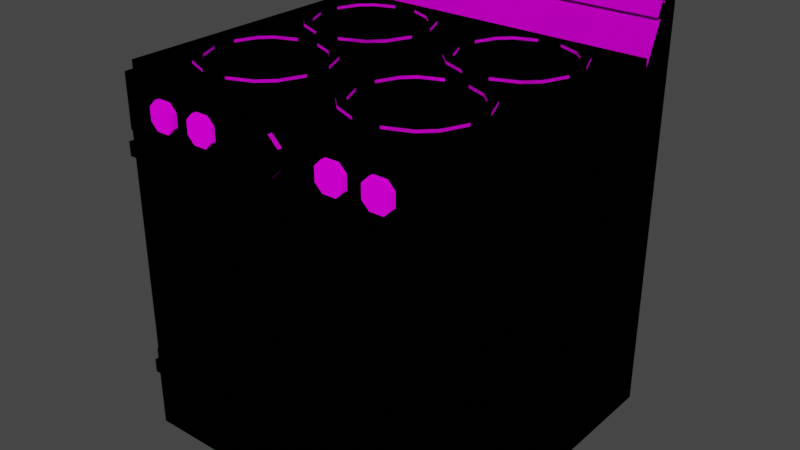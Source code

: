 # Source: Stove.blend  (saved by Blender 2.93.20; exported with 4.5.12 LTS)
import bpy
from mathutils import Matrix  # noqa: F401  (used for matrix-valued properties, if any)

bpy.ops.wm.read_factory_settings(use_empty=True)
scene = bpy.context.scene
scene.name = 'Scene'

# ---- collections
col_collection = bpy.data.collections.new('Collection'); scene.collection.children.link(col_collection)

# ---- images (referenced by path relative to the original .blend; pixels are not part of the script)
import os
ASSET_DIR = os.environ.get("B2B_ASSET_DIR", "")  # directory of the original .blend (textures are referenced by path, not embedded)
HERE = os.path.dirname(os.path.abspath(__file__))  # packed textures are extracted next to this script under _unpacked/

def load_image(name, relpath, width, height, colorspace="sRGB"):
    """Load a texture the original file referenced (path relative to the .blend, or extracted next to this script)."""
    p = next((c for c in (os.path.join(HERE, relpath), os.path.join(ASSET_DIR, relpath)) if relpath and os.path.exists(c)), "")
    if p:
        img = bpy.data.images.load(p, check_existing=True)
        img.name = name
    else:  # same state as the original file: an image datablock whose file is absent (Cycles renders it pink)
        img = bpy.data.images.new(name, width, height)
        img.source = "FILE"
        img.filepath = "//" + (relpath or name)
    img.colorspace_settings.name = colorspace
    return img
img_stove_albedo_png = load_image('Stove_Albedo.png', 'Stove_Albedo.png', 1024, 1024, 'sRGB')

# ---- materials (node trees are filled in below, after node groups)
mat_material_003 = bpy.data.materials.new('Material.003')

# ---- material node trees
mat_material_003.use_nodes = True; mat_material_003.node_tree.nodes.clear()
_N = mat_material_003.node_tree.nodes; _L = mat_material_003.node_tree.links
n0 = _N.new('ShaderNodeOutputMaterial'); n0.name = 'Material Output'; n0.location = (300, 300)
n1 = _N.new('ShaderNodeBsdfDiffuse'); n1.name = 'Diffuse BSDF'; n1.location = (10, 300)
n1.inputs[1].default_value = 0.5
n2 = _N.new('ShaderNodeTexImage'); n2.name = 'Image Texture'; n2.location = (-280, 280)
n2.image = img_stove_albedo_png
_L.new(n1.outputs[0], n0.inputs[0])
_L.new(n2.outputs[0], n1.inputs[0])
n0.is_active_output = True

# ---- world
world_world = bpy.data.worlds.new('World'); scene.world = world_world
world_world.use_nodes = True; world_world.node_tree.nodes.clear()
_N = world_world.node_tree.nodes; _L = world_world.node_tree.links
n0 = _N.new('ShaderNodeOutputWorld'); n0.name = 'World Output'; n0.location = (300, 300)
n1 = _N.new('ShaderNodeBackground'); n1.name = 'Background'; n1.location = (10, 300)
n1.inputs[0].default_value = (0.05088, 0.05088, 0.05088, 1.0)
_L.new(n1.outputs[0], n0.inputs[0])
n0.is_active_output = True
world_world.color = (0.05088, 0.05088, 0.05088)
world_world.use_sun_shadow = False
world_world.sun_shadow_jitter_overblur = 0.0

# ---- meshes
me_cube_005 = bpy.data.meshes.new('Cube.005')
me_cube_005.from_pydata([(0.2733, -0.3908, 0.406), (0.2556, -0.3908, 0.4233), (0.2556, -0.3908, 0.455), (0.2733, -0.3908, 0.4724), (0.3235, -0.3908, 0.4233), (0.3058, -0.3908, 0.406), (0.3058, -0.3908, 0.4724), (0.3235, -0.3908, 0.455), (0.2556, -0.4085, 0.4233), (0.2733, -0.4085, 0.406), (0.2733, -0.4085, 0.4724), (0.2556, -0.4085, 0.455), (0.3058, -0.4085, 0.406), (0.3235, -0.4085, 0.4233), (0.3235, -0.4085, 0.455), (0.3058, -0.4085, 0.4724), (0.163, -0.3908, 0.406), (0.1453, -0.3908, 0.4233), (0.1453, -0.3908, 0.455), (0.163, -0.3908, 0.4724), (0.2132, -0.3908, 0.4233), (0.1955, -0.3908, 0.406), (0.1955, -0.3908, 0.4724), (0.2132, -0.3908, 0.455), (0.1453, -0.4085, 0.4233), (0.163, -0.4085, 0.406), (0.163, -0.4085, 0.4724), (0.1453, -0.4085, 0.455), (0.1955, -0.4085, 0.406), (0.2132, -0.4085, 0.4233), (0.2132, -0.4085, 0.455), (0.1955, -0.4085, 0.4724), (0.4087, -0.3771, 0.3797), (0.4087, -0.3771, -0.3643), (-0.3913, -0.3771, 0.3797), (-0.3913, -0.3771, -0.3643), (0.4087, 0.3915, 0.3797), (0.4087, 0.3915, -0.3643), (-0.3913, 0.3915, 0.3797), (-0.3913, 0.3915, -0.3643), (0.4087, -0.3771, -0.1588), (-0.3913, 0.3915, -0.1588), (-0.3913, -0.3771, -0.1588), (0.4087, 0.3915, -0.1588), (0.4087, -0.3771, 0.507), (-0.3913, -0.3771, 0.507), (0.4087, 0.3915, 0.507), (-0.3913, 0.3915, 0.507), (0.4087, -0.3978, -0.1588), (0.4087, -0.3978, -0.3643), (-0.3913, -0.3978, -0.1588), (-0.3913, -0.3978, -0.3643), (0.4087, -0.3978, 0.3797), (-0.3913, -0.3978, 0.3797), (0.4087, -0.3978, 0.507), (-0.3913, -0.3978, 0.507), (0.4087, 0.2955, -0.3643), (-0.3913, 0.2955, 0.3797), (-0.3913, 0.2955, -0.3643), (0.4087, 0.2955, 0.3797), (0.4087, 0.2955, -0.1588), (-0.3913, 0.2955, -0.1588), (-0.3913, 0.2955, 0.507), (0.4087, 0.2955, 0.507), (0.4087, 0.3915, 0.6333), (-0.3913, 0.3915, 0.6333), (-0.3913, 0.3482, 0.6333), (0.4087, 0.3482, 0.6333), (0.4087, -0.3771, 0.507), (-0.3913, -0.3771, 0.507), (0.4087, 0.2954, 0.507), (-0.3913, 0.2954, 0.507), (0.4087, -0.3771, 0.5266), (-0.3913, -0.3771, 0.5266), (0.4087, 0.2954, 0.5266), (-0.3913, 0.2954, 0.5266), (0.4087, -0.3771, 0.3797), (-0.3913, -0.3771, 0.3797), (0.4087, -0.3771, -0.1588), (-0.3913, -0.3771, -0.1588), (0.3544, -0.3949, 0.2857), (-0.337, -0.3949, 0.2857), (0.3544, -0.3949, -0.1058), (-0.337, -0.3949, -0.1058), (0.4087, -0.3949, 0.3797), (-0.3913, -0.3949, 0.3797), (0.4087, -0.3949, -0.1588), (-0.3913, -0.3949, -0.1588), (0.3544, -0.2945, 0.2857), (-0.337, -0.2945, 0.2857), (0.3544, -0.2945, -0.1058), (-0.337, -0.2945, -0.1058), (-0.3913, -0.3927, 0.3564), (-0.3913, -0.3927, 0.3233), (0.4087, -0.3927, 0.3564), (0.4087, -0.3927, 0.3233), (-0.3913, -0.4068, 0.3564), (-0.3913, -0.4068, 0.3233), (0.4087, -0.4068, 0.3564), (0.4087, -0.4068, 0.3233), (-0.3913, 0.3485, 0.6304), (-0.3913, 0.3364, 0.5996), (0.4087, 0.3485, 0.6304), (0.4087, 0.3364, 0.5996), (-0.3913, 0.3354, 0.6357), (-0.3913, 0.3232, 0.6049), (0.4087, 0.3354, 0.6357), (0.4087, 0.3232, 0.6049), (-0.3913, -0.3927, -0.1853), (-0.3913, -0.3927, -0.2184), (0.4087, -0.3927, -0.1853), (0.4087, -0.3927, -0.2184), (-0.3913, -0.4068, -0.1853), (-0.3913, -0.4068, -0.2184), (0.4087, -0.4068, -0.1853), (0.4087, -0.4068, -0.2184), (-0.3334, -0.1653, 0.5164), (-0.3095, -0.1093, 0.5164), (-0.2784, -0.0791, 0.5164), (-0.2207, -0.05588, 0.5164), (-0.2166, -0.07552, 0.533), (-0.267, -0.09575, 0.533), (-0.2923, -0.1204, 0.533), (-0.3132, -0.1692, 0.533), (-0.1558, -0.05588, 0.5164), (-0.09799, -0.0791, 0.5164), (-0.06691, -0.1093, 0.5164), (-0.04298, -0.1653, 0.5164), (-0.06322, -0.1692, 0.533), (-0.08406, -0.1204, 0.533), (-0.1094, -0.09575, 0.533), (-0.1598, -0.07552, 0.533), (-0.2207, -0.3377, 0.5164), (-0.2784, -0.3145, 0.5164), (-0.3095, -0.2844, 0.5164), (-0.3334, -0.2283, 0.5164), (-0.3132, -0.2244, 0.533), (-0.2923, -0.2732, 0.533), (-0.267, -0.2979, 0.533), (-0.2166, -0.3181, 0.533), (-0.04298, -0.2283, 0.5164), (-0.06691, -0.2844, 0.5164), (-0.09799, -0.3145, 0.5164), (-0.1558, -0.3377, 0.5164), (-0.1598, -0.3181, 0.533), (-0.1094, -0.2979, 0.533), (-0.08406, -0.2732, 0.533), (-0.06322, -0.2244, 0.533), (-0.3334, -0.1653, 0.533), (-0.3095, -0.1093, 0.533), (-0.2784, -0.0791, 0.533), (-0.2207, -0.05588, 0.533), (-0.06691, -0.1093, 0.533), (-0.04298, -0.1653, 0.533), (-0.1558, -0.05588, 0.533), (-0.09799, -0.0791, 0.533), (-0.09799, -0.3145, 0.533), (-0.1558, -0.3377, 0.533), (-0.04298, -0.2283, 0.533), (-0.06691, -0.2844, 0.533), (-0.3095, -0.2844, 0.533), (-0.3334, -0.2283, 0.533), (-0.2207, -0.3377, 0.533), (-0.2784, -0.3145, 0.533), (-0.3132, -0.1692, 0.5251), (-0.2923, -0.1204, 0.5251), (-0.267, -0.09575, 0.5251), (-0.2166, -0.07552, 0.5251), (-0.08406, -0.1204, 0.5251), (-0.06322, -0.1692, 0.5251), (-0.1598, -0.07552, 0.5251), (-0.1094, -0.09575, 0.5251), (-0.1094, -0.2979, 0.5251), (-0.1598, -0.3181, 0.5251), (-0.06322, -0.2244, 0.5251), (-0.08406, -0.2732, 0.5251), (-0.2923, -0.2732, 0.5251), (-0.3132, -0.2244, 0.5251), (-0.2166, -0.3181, 0.5251), (-0.267, -0.2979, 0.5251), (-0.3334, 0.09265, 0.5164), (-0.3095, 0.03659, 0.5164), (-0.2784, 0.00644, 0.5164), (-0.2207, -0.01678, 0.5164), (-0.2166, 0.002855, 0.533), (-0.267, 0.02308, 0.533), (-0.2923, 0.04771, 0.533), (-0.3132, 0.09655, 0.533), (-0.1558, -0.01678, 0.5164), (-0.09799, 0.00644, 0.5164), (-0.06691, 0.03659, 0.5164), (-0.04298, 0.09265, 0.5164), (-0.06322, 0.09655, 0.533), (-0.08406, 0.04771, 0.533), (-0.1094, 0.02308, 0.533), (-0.1598, 0.002855, 0.533), (-0.2207, 0.2651, 0.5164), (-0.2784, 0.2418, 0.5164), (-0.3095, 0.2117, 0.5164), (-0.3334, 0.1556, 0.5164), (-0.3132, 0.1517, 0.533), (-0.2923, 0.2006, 0.533), (-0.267, 0.2252, 0.533), (-0.2166, 0.2454, 0.533), (-0.04298, 0.1556, 0.5164), (-0.06691, 0.2117, 0.5164), (-0.09799, 0.2418, 0.5164), (-0.1558, 0.2651, 0.5164), (-0.1598, 0.2454, 0.533), (-0.1094, 0.2252, 0.533), (-0.08406, 0.2006, 0.533), (-0.06322, 0.1517, 0.533), (-0.3334, 0.09265, 0.533), (-0.3095, 0.03659, 0.533), (-0.2784, 0.00644, 0.533), (-0.2207, -0.01678, 0.533), (-0.06691, 0.03659, 0.533), (-0.04298, 0.09265, 0.533), (-0.1558, -0.01678, 0.533), (-0.09799, 0.00644, 0.533), (-0.09799, 0.2418, 0.533), (-0.1558, 0.2651, 0.533), (-0.04298, 0.1556, 0.533), (-0.06691, 0.2117, 0.533), (-0.3095, 0.2117, 0.533), (-0.3334, 0.1556, 0.533), (-0.2207, 0.2651, 0.533), (-0.2784, 0.2418, 0.533), (-0.3132, 0.09655, 0.5251), (-0.2923, 0.04771, 0.5251), (-0.267, 0.02308, 0.5251), (-0.2166, 0.002855, 0.5251), (-0.08406, 0.04771, 0.5251), (-0.06322, 0.09655, 0.5251), (-0.1598, 0.002855, 0.5251), (-0.1094, 0.02308, 0.5251), (-0.1094, 0.2252, 0.5251), (-0.1598, 0.2454, 0.5251), (-0.06322, 0.1517, 0.5251), (-0.08406, 0.2006, 0.5251), (-0.2923, 0.2006, 0.5251), (-0.3132, 0.1517, 0.5251), (-0.2166, 0.2454, 0.5251), (-0.267, 0.2252, 0.5251), (0.3508, -0.1653, 0.5164), (0.3269, -0.1093, 0.5164), (0.2958, -0.0791, 0.5164), (0.238, -0.05588, 0.5164), (0.234, -0.07552, 0.533), (0.2843, -0.09575, 0.533), (0.3097, -0.1204, 0.533), (0.3306, -0.1692, 0.533), (0.1731, -0.05588, 0.5164), (0.1154, -0.0791, 0.5164), (0.08428, -0.1093, 0.5164), (0.06035, -0.1653, 0.5164), (0.08058, -0.1692, 0.533), (0.1014, -0.1204, 0.533), (0.1268, -0.09575, 0.533), (0.1771, -0.07552, 0.533), (0.238, -0.3377, 0.5164), (0.2958, -0.3145, 0.5164), (0.3269, -0.2844, 0.5164), (0.3508, -0.2283, 0.5164), (0.3306, -0.2244, 0.533), (0.3097, -0.2732, 0.533), (0.2843, -0.2979, 0.533), (0.234, -0.3181, 0.533), (0.06035, -0.2283, 0.5164), (0.08428, -0.2844, 0.5164), (0.1154, -0.3145, 0.5164), (0.1731, -0.3377, 0.5164), (0.1771, -0.3181, 0.533), (0.1268, -0.2979, 0.533), (0.1014, -0.2732, 0.533), (0.08058, -0.2244, 0.533), (0.3508, -0.1653, 0.533), (0.3269, -0.1093, 0.533), (0.2958, -0.0791, 0.533), (0.238, -0.05588, 0.533), (0.08428, -0.1093, 0.533), (0.06035, -0.1653, 0.533), (0.1731, -0.05588, 0.533), (0.1154, -0.0791, 0.533), (0.1154, -0.3145, 0.533), (0.1731, -0.3377, 0.533), (0.06035, -0.2283, 0.533), (0.08428, -0.2844, 0.533), (0.3269, -0.2844, 0.533), (0.3508, -0.2283, 0.533), (0.238, -0.3377, 0.533), (0.2958, -0.3145, 0.533), (0.3306, -0.1692, 0.5251), (0.3097, -0.1204, 0.5251), (0.2843, -0.09575, 0.5251), (0.234, -0.07552, 0.5251), (0.1014, -0.1204, 0.5251), (0.08058, -0.1692, 0.5251), (0.1771, -0.07552, 0.5251), (0.1268, -0.09575, 0.5251), (0.1268, -0.2979, 0.5251), (0.1771, -0.3181, 0.5251), (0.08058, -0.2244, 0.5251), (0.1014, -0.2732, 0.5251), (0.3097, -0.2732, 0.5251), (0.3306, -0.2244, 0.5251), (0.234, -0.3181, 0.5251), (0.2843, -0.2979, 0.5251), (0.3508, 0.09265, 0.5164), (0.3269, 0.03659, 0.5164), (0.2958, 0.00644, 0.5164), (0.238, -0.01678, 0.5164), (0.234, 0.002855, 0.533), (0.2843, 0.02308, 0.533), (0.3097, 0.04771, 0.533), (0.3306, 0.09655, 0.533), (0.1731, -0.01678, 0.5164), (0.1154, 0.00644, 0.5164), (0.08428, 0.03659, 0.5164), (0.06035, 0.09265, 0.5164), (0.08058, 0.09655, 0.533), (0.1014, 0.04771, 0.533), (0.1268, 0.02308, 0.533), (0.1771, 0.002855, 0.533), (0.238, 0.2651, 0.5164), (0.2958, 0.2418, 0.5164), (0.3269, 0.2117, 0.5164), (0.3508, 0.1556, 0.5164), (0.3306, 0.1517, 0.533), (0.3097, 0.2006, 0.533), (0.2843, 0.2252, 0.533), (0.234, 0.2454, 0.533), (0.06035, 0.1556, 0.5164), (0.08428, 0.2117, 0.5164), (0.1154, 0.2418, 0.5164), (0.1731, 0.2651, 0.5164), (0.1771, 0.2454, 0.533), (0.1268, 0.2252, 0.533), (0.1014, 0.2006, 0.533), (0.08058, 0.1517, 0.533), (0.3508, 0.09265, 0.533), (0.3269, 0.03659, 0.533), (0.2958, 0.00644, 0.533), (0.238, -0.01678, 0.533), (0.08428, 0.03659, 0.533), (0.06035, 0.09265, 0.533), (0.1731, -0.01678, 0.533), (0.1154, 0.00644, 0.533), (0.1154, 0.2418, 0.533), (0.1731, 0.2651, 0.533), (0.06035, 0.1556, 0.533), (0.08428, 0.2117, 0.533), (0.3269, 0.2117, 0.533), (0.3508, 0.1556, 0.533), (0.238, 0.2651, 0.533), (0.2958, 0.2418, 0.533), (0.3306, 0.09655, 0.5251), (0.3097, 0.04771, 0.5251), (0.2843, 0.02308, 0.5251), (0.234, 0.002855, 0.5251), (0.1014, 0.04771, 0.5251), (0.08058, 0.09655, 0.5251), (0.1771, 0.002855, 0.5251), (0.1268, 0.02308, 0.5251), (0.1268, 0.2252, 0.5251), (0.1771, 0.2454, 0.5251), (0.08058, 0.1517, 0.5251), (0.1014, 0.2006, 0.5251), (0.3097, 0.2006, 0.5251), (0.3306, 0.1517, 0.5251), (0.234, 0.2454, 0.5251), (0.2843, 0.2252, 0.5251), (-0.01329, -0.3843, 0.3942), (-0.03734, -0.3843, 0.4177), (-0.03734, -0.3843, 0.4606), (-0.01329, -0.3843, 0.4842), (0.0547, -0.3843, 0.4177), (0.03065, -0.3843, 0.3942), (0.03065, -0.3843, 0.4842), (0.0547, -0.3843, 0.4606), (-0.03734, -0.4083, 0.4177), (-0.01329, -0.4083, 0.3942), (-0.01329, -0.4083, 0.4842), (-0.03734, -0.4083, 0.4606), (0.03065, -0.4083, 0.3942), (0.0547, -0.4083, 0.4177), (0.0547, -0.4083, 0.4606), (0.03065, -0.4083, 0.4842), (-0.256, -0.3908, 0.406), (-0.2382, -0.3908, 0.4233), (-0.2382, -0.3908, 0.455), (-0.256, -0.3908, 0.4724), (-0.3061, -0.3908, 0.4233), (-0.2884, -0.3908, 0.406), (-0.2884, -0.3908, 0.4724), (-0.3061, -0.3908, 0.455), (-0.2382, -0.4085, 0.4233), (-0.256, -0.4085, 0.406), (-0.256, -0.4085, 0.4724), (-0.2382, -0.4085, 0.455), (-0.2884, -0.4085, 0.406), (-0.3061, -0.4085, 0.4233), (-0.3061, -0.4085, 0.455), (-0.2884, -0.4085, 0.4724), (-0.1457, -0.3908, 0.406), (-0.1279, -0.3908, 0.4233), (-0.1279, -0.3908, 0.455), (-0.1457, -0.3908, 0.4724), (-0.1958, -0.3908, 0.4233), (-0.1781, -0.3908, 0.406), (-0.1781, -0.3908, 0.4724), (-0.1958, -0.3908, 0.455), (-0.1279, -0.4085, 0.4233), (-0.1457, -0.4085, 0.406), (-0.1457, -0.4085, 0.4724), (-0.1279, -0.4085, 0.455), (-0.1781, -0.4085, 0.406), (-0.1958, -0.4085, 0.4233), (-0.1958, -0.4085, 0.455), (-0.1781, -0.4085, 0.4724), (-0.3913, -0.3771, 0.3797), (-0.3913, -0.3771, -0.3643), (0.4087, -0.3771, 0.3797), (0.4087, -0.3771, -0.3643), (-0.3913, 0.3915, 0.3797), (-0.3913, 0.3915, -0.3643), (0.4087, 0.3915, 0.3797), (0.4087, 0.3915, -0.3643), (-0.3913, -0.3771, -0.1588), (0.4087, 0.3915, -0.1588), (0.4087, -0.3771, -0.1588), (-0.3913, 0.3915, -0.1588), (-0.3913, -0.3771, 0.507), (0.4087, -0.3771, 0.507), (-0.3913, 0.3915, 0.507), (0.4087, 0.3915, 0.507), (-0.3913, -0.3978, -0.1588), (-0.3913, -0.3978, -0.3643), (0.4087, -0.3978, -0.1588), (0.4087, -0.3978, -0.3643), (-0.3913, -0.3978, 0.3797), (0.4087, -0.3978, 0.3797), (-0.3913, -0.3978, 0.507), (0.4087, -0.3978, 0.507), (-0.3913, 0.2955, -0.3643), (0.4087, 0.2955, 0.3797), (0.4087, 0.2955, -0.3643), (-0.3913, 0.2955, 0.3797), (-0.3913, 0.2955, -0.1588), (0.4087, 0.2955, -0.1588), (0.4087, 0.2955, 0.507), (-0.3913, 0.2955, 0.507), (-0.3913, 0.3915, 0.6333), (0.4087, 0.3915, 0.6333), (0.4087, 0.3482, 0.6333), (-0.3913, 0.3482, 0.6333), (-0.3913, -0.3771, 0.507), (0.4087, -0.3771, 0.507), (-0.3913, 0.2954, 0.507), (0.4087, 0.2954, 0.507), (-0.3913, -0.3771, 0.5266), (0.4087, -0.3771, 0.5266), (-0.3913, 0.2954, 0.5266), (0.4087, 0.2954, 0.5266), (-0.3913, -0.3771, 0.3797), (0.4087, -0.3771, 0.3797), (-0.3913, -0.3771, -0.1588), (0.4087, -0.3771, -0.1588), (-0.337, -0.3949, 0.2857), (0.3544, -0.3949, 0.2857), (-0.337, -0.3949, -0.1058), (0.3544, -0.3949, -0.1058), (-0.3913, -0.3949, 0.3797), (0.4087, -0.3949, 0.3797), (-0.3913, -0.3949, -0.1588), (0.4087, -0.3949, -0.1588), (-0.337, -0.2945, 0.2857), (0.3544, -0.2945, 0.2857), (-0.337, -0.2945, -0.1058), (0.3544, -0.2945, -0.1058), (0.4087, -0.3927, 0.3564), (0.4087, -0.3927, 0.3233), (-0.3913, -0.3927, 0.3564), (-0.3913, -0.3927, 0.3233), (0.4087, -0.4068, 0.3564), (0.4087, -0.4068, 0.3233), (-0.3913, -0.4068, 0.3564), (-0.3913, -0.4068, 0.3233), (0.4087, 0.3485, 0.6304), (0.4087, 0.3364, 0.5996), (-0.3913, 0.3485, 0.6304), (-0.3913, 0.3364, 0.5996), (0.4087, 0.3354, 0.6357), (0.4087, 0.3232, 0.6049), (-0.3913, 0.3354, 0.6357), (-0.3913, 0.3232, 0.6049), (0.4087, -0.3927, -0.1853), (0.4087, -0.3927, -0.2184), (-0.3913, -0.3927, -0.1853), (-0.3913, -0.3927, -0.2184), (0.4087, -0.4068, -0.1853), (0.4087, -0.4068, -0.2184), (-0.3913, -0.4068, -0.1853), (-0.3913, -0.4068, -0.2184), (0.3508, -0.1653, 0.5164), (0.3269, -0.1093, 0.5164), (0.2958, -0.0791, 0.5164), (0.238, -0.05588, 0.5164), (0.234, -0.07552, 0.533), (0.2843, -0.09575, 0.533), (0.3097, -0.1204, 0.533), (0.3306, -0.1692, 0.533), (0.1731, -0.05588, 0.5164), (0.1154, -0.0791, 0.5164), (0.08428, -0.1093, 0.5164), (0.06035, -0.1653, 0.5164), (0.08058, -0.1692, 0.533), (0.1014, -0.1204, 0.533), (0.1268, -0.09575, 0.533), (0.1771, -0.07552, 0.533), (0.238, -0.3377, 0.5164), (0.2958, -0.3145, 0.5164), (0.3269, -0.2844, 0.5164), (0.3508, -0.2283, 0.5164), (0.3306, -0.2244, 0.533), (0.3097, -0.2732, 0.533), (0.2843, -0.2979, 0.533), (0.234, -0.3181, 0.533), (0.06035, -0.2283, 0.5164), (0.08428, -0.2844, 0.5164), (0.1154, -0.3145, 0.5164), (0.1731, -0.3377, 0.5164), (0.1771, -0.3181, 0.533), (0.1268, -0.2979, 0.533), (0.1014, -0.2732, 0.533), (0.08058, -0.2244, 0.533), (0.3508, -0.1653, 0.533), (0.3269, -0.1093, 0.533), (0.2958, -0.0791, 0.533), (0.238, -0.05588, 0.533), (0.08428, -0.1093, 0.533), (0.06035, -0.1653, 0.533), (0.1731, -0.05588, 0.533), (0.1154, -0.0791, 0.533), (0.1154, -0.3145, 0.533), (0.1731, -0.3377, 0.533), (0.06035, -0.2283, 0.533), (0.08428, -0.2844, 0.533), (0.3269, -0.2844, 0.533), (0.3508, -0.2283, 0.533), (0.238, -0.3377, 0.533), (0.2958, -0.3145, 0.533), (0.3306, -0.1692, 0.5251), (0.3097, -0.1204, 0.5251), (0.2843, -0.09575, 0.5251), (0.234, -0.07552, 0.5251), (0.1014, -0.1204, 0.5251), (0.08058, -0.1692, 0.5251), (0.1771, -0.07552, 0.5251), (0.1268, -0.09575, 0.5251), (0.1268, -0.2979, 0.5251), (0.1771, -0.3181, 0.5251), (0.08058, -0.2244, 0.5251), (0.1014, -0.2732, 0.5251), (0.3097, -0.2732, 0.5251), (0.3306, -0.2244, 0.5251), (0.234, -0.3181, 0.5251), (0.2843, -0.2979, 0.5251), (0.3508, 0.09265, 0.5164), (0.3269, 0.03659, 0.5164), (0.2958, 0.00644, 0.5164), (0.238, -0.01678, 0.5164), (0.234, 0.002855, 0.533), (0.2843, 0.02308, 0.533), (0.3097, 0.04771, 0.533), (0.3306, 0.09655, 0.533), (0.1731, -0.01678, 0.5164), (0.1154, 0.00644, 0.5164), (0.08428, 0.03659, 0.5164), (0.06035, 0.09265, 0.5164), (0.08058, 0.09655, 0.533), (0.1014, 0.04771, 0.533), (0.1268, 0.02308, 0.533), (0.1771, 0.002855, 0.533), (0.238, 0.2651, 0.5164), (0.2958, 0.2418, 0.5164), (0.3269, 0.2117, 0.5164), (0.3508, 0.1556, 0.5164), (0.3306, 0.1517, 0.533), (0.3097, 0.2006, 0.533), (0.2843, 0.2252, 0.533), (0.234, 0.2454, 0.533), (0.06035, 0.1556, 0.5164), (0.08428, 0.2117, 0.5164), (0.1154, 0.2418, 0.5164), (0.1731, 0.2651, 0.5164), (0.1771, 0.2454, 0.533), (0.1268, 0.2252, 0.533), (0.1014, 0.2006, 0.533), (0.08058, 0.1517, 0.533), (0.3508, 0.09265, 0.533), (0.3269, 0.03659, 0.533), (0.2958, 0.00644, 0.533), (0.238, -0.01678, 0.533), (0.08428, 0.03659, 0.533), (0.06035, 0.09265, 0.533), (0.1731, -0.01678, 0.533), (0.1154, 0.00644, 0.533), (0.1154, 0.2418, 0.533), (0.1731, 0.2651, 0.533), (0.06035, 0.1556, 0.533), (0.08428, 0.2117, 0.533), (0.3269, 0.2117, 0.533), (0.3508, 0.1556, 0.533), (0.238, 0.2651, 0.533), (0.2958, 0.2418, 0.533), (0.3306, 0.09655, 0.5251), (0.3097, 0.04771, 0.5251), (0.2843, 0.02308, 0.5251), (0.234, 0.002855, 0.5251), (0.1014, 0.04771, 0.5251), (0.08058, 0.09655, 0.5251), (0.1771, 0.002855, 0.5251), (0.1268, 0.02308, 0.5251), (0.1268, 0.2252, 0.5251), (0.1771, 0.2454, 0.5251), (0.08058, 0.1517, 0.5251), (0.1014, 0.2006, 0.5251), (0.3097, 0.2006, 0.5251), (0.3306, 0.1517, 0.5251), (0.234, 0.2454, 0.5251), (0.2843, 0.2252, 0.5251), (-0.3334, -0.1653, 0.5164), (-0.3095, -0.1093, 0.5164), (-0.2784, -0.0791, 0.5164), (-0.2207, -0.05588, 0.5164), (-0.2166, -0.07552, 0.533), (-0.267, -0.09575, 0.533), (-0.2923, -0.1204, 0.533), (-0.3132, -0.1692, 0.533), (-0.1558, -0.05588, 0.5164), (-0.09799, -0.0791, 0.5164), (-0.06691, -0.1093, 0.5164), (-0.04298, -0.1653, 0.5164), (-0.06322, -0.1692, 0.533), (-0.08406, -0.1204, 0.533), (-0.1094, -0.09575, 0.533), (-0.1598, -0.07552, 0.533), (-0.2207, -0.3377, 0.5164), (-0.2784, -0.3145, 0.5164), (-0.3095, -0.2844, 0.5164), (-0.3334, -0.2283, 0.5164), (-0.3132, -0.2244, 0.533), (-0.2923, -0.2732, 0.533), (-0.267, -0.2979, 0.533), (-0.2166, -0.3181, 0.533), (-0.04298, -0.2283, 0.5164), (-0.06691, -0.2844, 0.5164), (-0.09799, -0.3145, 0.5164), (-0.1558, -0.3377, 0.5164), (-0.1598, -0.3181, 0.533), (-0.1094, -0.2979, 0.533), (-0.08406, -0.2732, 0.533), (-0.06322, -0.2244, 0.533), (-0.3334, -0.1653, 0.533), (-0.3095, -0.1093, 0.533), (-0.2784, -0.0791, 0.533), (-0.2207, -0.05588, 0.533), (-0.06691, -0.1093, 0.533), (-0.04298, -0.1653, 0.533), (-0.1558, -0.05588, 0.533), (-0.09799, -0.0791, 0.533), (-0.09799, -0.3145, 0.533), (-0.1558, -0.3377, 0.533), (-0.04298, -0.2283, 0.533), (-0.06691, -0.2844, 0.533), (-0.3095, -0.2844, 0.533), (-0.3334, -0.2283, 0.533), (-0.2207, -0.3377, 0.533), (-0.2784, -0.3145, 0.533), (-0.3132, -0.1692, 0.5251), (-0.2923, -0.1204, 0.5251), (-0.267, -0.09575, 0.5251), (-0.2166, -0.07552, 0.5251), (-0.08406, -0.1204, 0.5251), (-0.06322, -0.1692, 0.5251), (-0.1598, -0.07552, 0.5251), (-0.1094, -0.09575, 0.5251), (-0.1094, -0.2979, 0.5251), (-0.1598, -0.3181, 0.5251), (-0.06322, -0.2244, 0.5251), (-0.08406, -0.2732, 0.5251), (-0.2923, -0.2732, 0.5251), (-0.3132, -0.2244, 0.5251), (-0.2166, -0.3181, 0.5251), (-0.267, -0.2979, 0.5251), (-0.3334, 0.09265, 0.5164), (-0.3095, 0.03659, 0.5164), (-0.2784, 0.00644, 0.5164), (-0.2207, -0.01678, 0.5164), (-0.2166, 0.002855, 0.533), (-0.267, 0.02308, 0.533), (-0.2923, 0.04771, 0.533), (-0.3132, 0.09655, 0.533), (-0.1558, -0.01678, 0.5164), (-0.09799, 0.00644, 0.5164), (-0.06691, 0.03659, 0.5164), (-0.04298, 0.09265, 0.5164), (-0.06322, 0.09655, 0.533), (-0.08406, 0.04771, 0.533), (-0.1094, 0.02308, 0.533), (-0.1598, 0.002855, 0.533), (-0.2207, 0.2651, 0.5164), (-0.2784, 0.2418, 0.5164), (-0.3095, 0.2117, 0.5164), (-0.3334, 0.1556, 0.5164), (-0.3132, 0.1517, 0.533), (-0.2923, 0.2006, 0.533), (-0.267, 0.2252, 0.533), (-0.2166, 0.2454, 0.533), (-0.04298, 0.1556, 0.5164), (-0.06691, 0.2117, 0.5164), (-0.09799, 0.2418, 0.5164), (-0.1558, 0.2651, 0.5164), (-0.1598, 0.2454, 0.533), (-0.1094, 0.2252, 0.533), (-0.08406, 0.2006, 0.533), (-0.06322, 0.1517, 0.533), (-0.3334, 0.09265, 0.533), (-0.3095, 0.03659, 0.533), (-0.2784, 0.00644, 0.533), (-0.2207, -0.01678, 0.533), (-0.06691, 0.03659, 0.533), (-0.04298, 0.09265, 0.533), (-0.1558, -0.01678, 0.533), (-0.09799, 0.00644, 0.533), (-0.09799, 0.2418, 0.533), (-0.1558, 0.2651, 0.533), (-0.04298, 0.1556, 0.533), (-0.06691, 0.2117, 0.533), (-0.3095, 0.2117, 0.533), (-0.3334, 0.1556, 0.533), (-0.2207, 0.2651, 0.533), (-0.2784, 0.2418, 0.533), (-0.3132, 0.09655, 0.5251), (-0.2923, 0.04771, 0.5251), (-0.267, 0.02308, 0.5251), (-0.2166, 0.002855, 0.5251), (-0.08406, 0.04771, 0.5251), (-0.06322, 0.09655, 0.5251), (-0.1598, 0.002855, 0.5251), (-0.1094, 0.02308, 0.5251), (-0.1094, 0.2252, 0.5251), (-0.1598, 0.2454, 0.5251), (-0.06322, 0.1517, 0.5251), (-0.08406, 0.2006, 0.5251), (-0.2923, 0.2006, 0.5251), (-0.3132, 0.1517, 0.5251), (-0.2166, 0.2454, 0.5251), (-0.267, 0.2252, 0.5251), (0.03065, -0.3843, 0.3942), (0.0547, -0.3843, 0.4177), (0.0547, -0.3843, 0.4606), (0.03065, -0.3843, 0.4842), (-0.03734, -0.3843, 0.4177), (-0.01329, -0.3843, 0.3942), (-0.01329, -0.3843, 0.4842), (-0.03734, -0.3843, 0.4606), (0.0547, -0.4083, 0.4177), (0.03065, -0.4083, 0.3942), (0.03065, -0.4083, 0.4842), (0.0547, -0.4083, 0.4606), (-0.01329, -0.4083, 0.3942), (-0.03734, -0.4083, 0.4177), (-0.03734, -0.4083, 0.4606), (-0.01329, -0.4083, 0.4842)], [], [(8, 11, 2, 1), (12, 13, 14, 15, 10, 11, 8, 9), (15, 6, 3, 10), (0, 1, 2, 3, 6, 7, 4, 5), (4, 7, 14, 13), (12, 5, 4, 13), (6, 15, 14, 7), (0, 9, 8, 1), (10, 3, 2, 11), (5, 12, 9, 0), (24, 27, 18, 17), (28, 29, 30, 31, 26, 27, 24, 25), (31, 22, 19, 26), (16, 17, 18, 19, 22, 23, 20, 21), (20, 23, 30, 29), (28, 21, 20, 29), (22, 31, 30, 23), (16, 25, 24, 17), (26, 19, 18, 27), (21, 28, 25, 16), (59, 36, 46, 63), (61, 57, 38, 41), (41, 38, 36, 43), (56, 33, 35, 58), (40, 32, 34, 42), (60, 59, 32, 40), (56, 60, 40, 33), (32, 44, 54, 52), (39, 41, 43, 37), (58, 61, 41, 39), (46, 47, 65, 64), (57, 34, 45, 62), (36, 38, 47, 46), (34, 32, 52, 53), (49, 48, 50, 51), (53, 52, 54, 55), (44, 45, 55, 54), (40, 42, 50, 48), (45, 34, 53, 55), (42, 35, 51, 50), (33, 40, 48, 49), (35, 33, 49, 51), (38, 57, 62, 47), (45, 44, 63, 62), (35, 42, 61, 58), (37, 43, 60, 56), (43, 36, 59, 60), (37, 56, 58, 39), (42, 34, 57, 61), (32, 59, 63, 44), (66, 67, 64, 65), (47, 62, 66, 65), (62, 63, 67, 66), (63, 46, 64, 67), (70, 71, 75, 74), (72, 74, 75, 73), (71, 69, 73, 75), (68, 70, 74, 72), (69, 68, 72, 73), (78, 79, 77, 76), (81, 83, 91, 89), (77, 79, 87, 85), (76, 77, 85, 84), (79, 78, 86, 87), (78, 76, 84, 86), (81, 80, 84, 85), (80, 82, 86, 84), (83, 81, 85, 87), (82, 83, 87, 86), (90, 88, 89, 91), (80, 81, 89, 88), (83, 82, 90, 91), (82, 80, 88, 90), (92, 94, 95, 93), (96, 97, 99, 98), (93, 95, 99, 97), (94, 92, 96, 98), (95, 94, 98, 99), (92, 93, 97, 96), (100, 102, 103, 101), (104, 105, 107, 106), (101, 103, 107, 105), (102, 100, 104, 106), (103, 102, 106, 107), (100, 101, 105, 104), (108, 110, 111, 109), (112, 113, 115, 114), (109, 111, 115, 113), (110, 108, 112, 114), (111, 110, 114, 115), (108, 109, 113, 112), (119, 151, 154, 124), (156, 142, 141, 159), (152, 126, 125, 155), (129, 130, 171, 168), (160, 134, 133, 163), (135, 161, 148, 116), (127, 153, 158, 140), (143, 157, 162, 132), (117, 149, 150, 118), (116, 148, 149, 117), (151, 119, 118, 150), (153, 127, 126, 152), (124, 154, 155, 125), (157, 143, 142, 156), (140, 158, 159, 141), (161, 135, 134, 160), (132, 162, 163, 133), (124, 125, 126, 127, 140, 141, 142, 143, 132, 133, 134, 135, 116, 117, 118, 119), (123, 122, 149, 148), (121, 120, 151, 150), (129, 128, 153, 152), (131, 130, 155, 154), (145, 144, 157, 156), (147, 146, 159, 158), (137, 136, 161, 160), (139, 138, 163, 162), (122, 121, 150, 149), (136, 123, 148, 161), (120, 131, 154, 151), (144, 139, 162, 157), (146, 145, 156, 159), (128, 147, 158, 153), (130, 129, 152, 155), (138, 137, 160, 163), (173, 172, 175, 174, 169, 168, 171, 170, 167, 166, 165, 164, 177, 176, 179, 178), (138, 139, 178, 179), (122, 123, 164, 165), (137, 138, 179, 176), (121, 122, 165, 166), (120, 121, 166, 167), (123, 136, 177, 164), (128, 129, 168, 169), (131, 120, 167, 170), (130, 131, 170, 171), (139, 144, 173, 178), (144, 145, 172, 173), (145, 146, 175, 172), (146, 147, 174, 175), (147, 128, 169, 174), (136, 137, 176, 177), (183, 188, 218, 215), (220, 223, 205, 206), (216, 219, 189, 190), (193, 232, 235, 194), (224, 227, 197, 198), (199, 180, 212, 225), (191, 204, 222, 217), (207, 196, 226, 221), (181, 182, 214, 213), (180, 181, 213, 212), (215, 214, 182, 183), (217, 216, 190, 191), (188, 189, 219, 218), (221, 220, 206, 207), (204, 205, 223, 222), (225, 224, 198, 199), (196, 197, 227, 226), (188, 183, 182, 181, 180, 199, 198, 197, 196, 207, 206, 205, 204, 191, 190, 189), (187, 212, 213, 186), (185, 214, 215, 184), (193, 216, 217, 192), (195, 218, 219, 194), (209, 220, 221, 208), (211, 222, 223, 210), (201, 224, 225, 200), (203, 226, 227, 202), (186, 213, 214, 185), (200, 225, 212, 187), (184, 215, 218, 195), (208, 221, 226, 203), (210, 223, 220, 209), (192, 217, 222, 211), (194, 219, 216, 193), (202, 227, 224, 201), (237, 242, 243, 240, 241, 228, 229, 230, 231, 234, 235, 232, 233, 238, 239, 236), (202, 243, 242, 203), (186, 229, 228, 187), (201, 240, 243, 202), (185, 230, 229, 186), (184, 231, 230, 185), (187, 228, 241, 200), (192, 233, 232, 193), (195, 234, 231, 184), (194, 235, 234, 195), (203, 242, 237, 208), (208, 237, 236, 209), (209, 236, 239, 210), (210, 239, 238, 211), (211, 238, 233, 192), (200, 241, 240, 201), (247, 252, 282, 279), (284, 287, 269, 270), (280, 283, 253, 254), (257, 296, 299, 258), (288, 291, 261, 262), (263, 244, 276, 289), (255, 268, 286, 281), (271, 260, 290, 285), (245, 246, 278, 277), (244, 245, 277, 276), (279, 278, 246, 247), (281, 280, 254, 255), (252, 253, 283, 282), (285, 284, 270, 271), (268, 269, 287, 286), (289, 288, 262, 263), (260, 261, 291, 290), (252, 247, 246, 245, 244, 263, 262, 261, 260, 271, 270, 269, 268, 255, 254, 253), (251, 276, 277, 250), (249, 278, 279, 248), (257, 280, 281, 256), (259, 282, 283, 258), (273, 284, 285, 272), (275, 286, 287, 274), (265, 288, 289, 264), (267, 290, 291, 266), (250, 277, 278, 249), (264, 289, 276, 251), (248, 279, 282, 259), (272, 285, 290, 267), (274, 287, 284, 273), (256, 281, 286, 275), (258, 283, 280, 257), (266, 291, 288, 265), (301, 306, 307, 304, 305, 292, 293, 294, 295, 298, 299, 296, 297, 302, 303, 300), (266, 307, 306, 267), (250, 293, 292, 251), (265, 304, 307, 266), (249, 294, 293, 250), (248, 295, 294, 249), (251, 292, 305, 264), (256, 297, 296, 257), (259, 298, 295, 248), (258, 299, 298, 259), (267, 306, 301, 272), (272, 301, 300, 273), (273, 300, 303, 274), (274, 303, 302, 275), (275, 302, 297, 256), (264, 305, 304, 265), (311, 343, 346, 316), (348, 334, 333, 351), (344, 318, 317, 347), (321, 322, 363, 360), (352, 326, 325, 355), (327, 353, 340, 308), (319, 345, 350, 332), (335, 349, 354, 324), (309, 341, 342, 310), (308, 340, 341, 309), (343, 311, 310, 342), (345, 319, 318, 344), (316, 346, 347, 317), (349, 335, 334, 348), (332, 350, 351, 333), (353, 327, 326, 352), (324, 354, 355, 325), (316, 317, 318, 319, 332, 333, 334, 335, 324, 325, 326, 327, 308, 309, 310, 311), (315, 314, 341, 340), (313, 312, 343, 342), (321, 320, 345, 344), (323, 322, 347, 346), (337, 336, 349, 348), (339, 338, 351, 350), (329, 328, 353, 352), (331, 330, 355, 354), (314, 313, 342, 341), (328, 315, 340, 353), (312, 323, 346, 343), (336, 331, 354, 349), (338, 337, 348, 351), (320, 339, 350, 345), (322, 321, 344, 347), (330, 329, 352, 355), (365, 364, 367, 366, 361, 360, 363, 362, 359, 358, 357, 356, 369, 368, 371, 370), (330, 331, 370, 371), (314, 315, 356, 357), (329, 330, 371, 368), (313, 314, 357, 358), (312, 313, 358, 359), (315, 328, 369, 356), (320, 321, 360, 361), (323, 312, 359, 362), (322, 323, 362, 363), (331, 336, 365, 370), (336, 337, 364, 365), (337, 338, 367, 364), (338, 339, 366, 367), (339, 320, 361, 366), (328, 329, 368, 369), (380, 383, 374, 373), (384, 385, 386, 387, 382, 383, 380, 381), (387, 378, 375, 382), (372, 373, 374, 375, 378, 379, 376, 377), (376, 379, 386, 385), (384, 377, 376, 385), (378, 387, 386, 379), (372, 381, 380, 373), (382, 375, 374, 383), (377, 384, 381, 372), (396, 389, 390, 399), (400, 397, 396, 399, 398, 403, 402, 401), (403, 398, 391, 394), (388, 393, 392, 395, 394, 391, 390, 389), (392, 401, 402, 395), (400, 401, 392, 393), (394, 395, 402, 403), (388, 389, 396, 397), (398, 399, 390, 391), (393, 388, 397, 400), (412, 405, 406, 415), (416, 413, 412, 415, 414, 419, 418, 417), (419, 414, 407, 410), (404, 409, 408, 411, 410, 407, 406, 405), (408, 417, 418, 411), (416, 417, 408, 409), (410, 411, 418, 419), (404, 405, 412, 413), (414, 415, 406, 407), (409, 404, 413, 416), (447, 451, 434, 424), (449, 429, 426, 445), (429, 431, 424, 426), (444, 446, 423, 421), (428, 430, 422, 420), (448, 428, 420, 447), (444, 421, 428, 448), (420, 440, 442, 432), (427, 425, 431, 429), (446, 427, 429, 449), (434, 452, 453, 435), (445, 450, 433, 422), (424, 434, 435, 426), (422, 441, 440, 420), (437, 439, 438, 436), (441, 443, 442, 440), (432, 442, 443, 433), (428, 436, 438, 430), (433, 443, 441, 422), (430, 438, 439, 423), (421, 437, 436, 428), (423, 439, 437, 421), (426, 435, 450, 445), (433, 450, 451, 432), (423, 446, 449, 430), (425, 444, 448, 431), (431, 448, 447, 424), (425, 427, 446, 444), (430, 449, 445, 422), (420, 432, 451, 447), (454, 453, 452, 455), (435, 453, 454, 450), (450, 454, 455, 451), (451, 455, 452, 434), (458, 462, 463, 459), (460, 461, 463, 462), (459, 463, 461, 457), (456, 460, 462, 458), (457, 461, 460, 456), (466, 464, 465, 467), (469, 477, 479, 471), (465, 473, 475, 467), (464, 472, 473, 465), (467, 475, 474, 466), (466, 474, 472, 464), (469, 473, 472, 468), (468, 472, 474, 470), (471, 475, 473, 469), (470, 474, 475, 471), (478, 479, 477, 476), (468, 476, 477, 469), (471, 479, 478, 470), (470, 478, 476, 468), (480, 481, 483, 482), (484, 486, 487, 485), (481, 485, 487, 483), (482, 486, 484, 480), (483, 487, 486, 482), (480, 484, 485, 481), (488, 489, 491, 490), (492, 494, 495, 493), (489, 493, 495, 491), (490, 494, 492, 488), (491, 495, 494, 490), (488, 492, 493, 489), (496, 497, 499, 498), (500, 502, 503, 501), (497, 501, 503, 499), (498, 502, 500, 496), (499, 503, 502, 498), (496, 500, 501, 497), (507, 512, 542, 539), (544, 547, 529, 530), (540, 543, 513, 514), (517, 556, 559, 518), (548, 551, 521, 522), (523, 504, 536, 549), (515, 528, 546, 541), (531, 520, 550, 545), (505, 506, 538, 537), (504, 505, 537, 536), (539, 538, 506, 507), (541, 540, 514, 515), (512, 513, 543, 542), (545, 544, 530, 531), (528, 529, 547, 546), (549, 548, 522, 523), (520, 521, 551, 550), (512, 507, 506, 505, 504, 523, 522, 521, 520, 531, 530, 529, 528, 515, 514, 513), (511, 536, 537, 510), (509, 538, 539, 508), (517, 540, 541, 516), (519, 542, 543, 518), (533, 544, 545, 532), (535, 546, 547, 534), (525, 548, 549, 524), (527, 550, 551, 526), (510, 537, 538, 509), (524, 549, 536, 511), (508, 539, 542, 519), (532, 545, 550, 527), (534, 547, 544, 533), (516, 541, 546, 535), (518, 543, 540, 517), (526, 551, 548, 525), (561, 566, 567, 564, 565, 552, 553, 554, 555, 558, 559, 556, 557, 562, 563, 560), (526, 567, 566, 527), (510, 553, 552, 511), (525, 564, 567, 526), (509, 554, 553, 510), (508, 555, 554, 509), (511, 552, 565, 524), (516, 557, 556, 517), (519, 558, 555, 508), (518, 559, 558, 519), (527, 566, 561, 532), (532, 561, 560, 533), (533, 560, 563, 534), (534, 563, 562, 535), (535, 562, 557, 516), (524, 565, 564, 525), (571, 603, 606, 576), (608, 594, 593, 611), (604, 578, 577, 607), (581, 582, 623, 620), (612, 586, 585, 615), (587, 613, 600, 568), (579, 605, 610, 592), (595, 609, 614, 584), (569, 601, 602, 570), (568, 600, 601, 569), (603, 571, 570, 602), (605, 579, 578, 604), (576, 606, 607, 577), (609, 595, 594, 608), (592, 610, 611, 593), (613, 587, 586, 612), (584, 614, 615, 585), (576, 577, 578, 579, 592, 593, 594, 595, 584, 585, 586, 587, 568, 569, 570, 571), (575, 574, 601, 600), (573, 572, 603, 602), (581, 580, 605, 604), (583, 582, 607, 606), (597, 596, 609, 608), (599, 598, 611, 610), (589, 588, 613, 612), (591, 590, 615, 614), (574, 573, 602, 601), (588, 575, 600, 613), (572, 583, 606, 603), (596, 591, 614, 609), (598, 597, 608, 611), (580, 599, 610, 605), (582, 581, 604, 607), (590, 589, 612, 615), (625, 624, 627, 626, 621, 620, 623, 622, 619, 618, 617, 616, 629, 628, 631, 630), (590, 591, 630, 631), (574, 575, 616, 617), (589, 590, 631, 628), (573, 574, 617, 618), (572, 573, 618, 619), (575, 588, 629, 616), (580, 581, 620, 621), (583, 572, 619, 622), (582, 583, 622, 623), (591, 596, 625, 630), (596, 597, 624, 625), (597, 598, 627, 624), (598, 599, 626, 627), (599, 580, 621, 626), (588, 589, 628, 629), (635, 667, 670, 640), (672, 658, 657, 675), (668, 642, 641, 671), (645, 646, 687, 684), (676, 650, 649, 679), (651, 677, 664, 632), (643, 669, 674, 656), (659, 673, 678, 648), (633, 665, 666, 634), (632, 664, 665, 633), (667, 635, 634, 666), (669, 643, 642, 668), (640, 670, 671, 641), (673, 659, 658, 672), (656, 674, 675, 657), (677, 651, 650, 676), (648, 678, 679, 649), (640, 641, 642, 643, 656, 657, 658, 659, 648, 649, 650, 651, 632, 633, 634, 635), (639, 638, 665, 664), (637, 636, 667, 666), (645, 644, 669, 668), (647, 646, 671, 670), (661, 660, 673, 672), (663, 662, 675, 674), (653, 652, 677, 676), (655, 654, 679, 678), (638, 637, 666, 665), (652, 639, 664, 677), (636, 647, 670, 667), (660, 655, 678, 673), (662, 661, 672, 675), (644, 663, 674, 669), (646, 645, 668, 671), (654, 653, 676, 679), (689, 688, 691, 690, 685, 684, 687, 686, 683, 682, 681, 680, 693, 692, 695, 694), (654, 655, 694, 695), (638, 639, 680, 681), (653, 654, 695, 692), (637, 638, 681, 682), (636, 637, 682, 683), (639, 652, 693, 680), (644, 645, 684, 685), (647, 636, 683, 686), (646, 647, 686, 687), (655, 660, 689, 694), (660, 661, 688, 689), (661, 662, 691, 688), (662, 663, 690, 691), (663, 644, 685, 690), (652, 653, 692, 693), (699, 704, 734, 731), (736, 739, 721, 722), (732, 735, 705, 706), (709, 748, 751, 710), (740, 743, 713, 714), (715, 696, 728, 741), (707, 720, 738, 733), (723, 712, 742, 737), (697, 698, 730, 729), (696, 697, 729, 728), (731, 730, 698, 699), (733, 732, 706, 707), (704, 705, 735, 734), (737, 736, 722, 723), (720, 721, 739, 738), (741, 740, 714, 715), (712, 713, 743, 742), (704, 699, 698, 697, 696, 715, 714, 713, 712, 723, 722, 721, 720, 707, 706, 705), (703, 728, 729, 702), (701, 730, 731, 700), (709, 732, 733, 708), (711, 734, 735, 710), (725, 736, 737, 724), (727, 738, 739, 726), (717, 740, 741, 716), (719, 742, 743, 718), (702, 729, 730, 701), (716, 741, 728, 703), (700, 731, 734, 711), (724, 737, 742, 719), (726, 739, 736, 725), (708, 733, 738, 727), (710, 735, 732, 709), (718, 743, 740, 717), (753, 758, 759, 756, 757, 744, 745, 746, 747, 750, 751, 748, 749, 754, 755, 752), (718, 759, 758, 719), (702, 745, 744, 703), (717, 756, 759, 718), (701, 746, 745, 702), (700, 747, 746, 701), (703, 744, 757, 716), (708, 749, 748, 709), (711, 750, 747, 700), (710, 751, 750, 711), (719, 758, 753, 724), (724, 753, 752, 725), (725, 752, 755, 726), (726, 755, 754, 727), (727, 754, 749, 708), (716, 757, 756, 717), (768, 761, 762, 771), (772, 769, 768, 771, 770, 775, 774, 773), (775, 770, 763, 766), (760, 765, 764, 767, 766, 763, 762, 761), (764, 773, 774, 767), (772, 773, 764, 765), (766, 767, 774, 775), (760, 761, 768, 769), (770, 771, 762, 763), (765, 760, 769, 772)])
_uv = me_cube_005.uv_layers.new(name='UVMap')
_uv.uv.foreach_set('vector', [0.08237, 0.9618, 0.08237, 0.9681, 0.07882, 0.9681, 0.07882, 0.9618, 0.8608, 0.3069, 0.8642, 0.3035, 0.8705, 0.3035, 0.874, 0.3069, 0.874, 0.3133, 0.8705, 0.3167, 0.8642, 0.3167, 0.8608, 0.3133, 0.6944, 0.1562, 0.698, 0.1562, 0.698, 0.1625, 0.6944, 0.1625, 0.8199, 0.4929, 0.8234, 0.4894, 0.8297, 0.4894, 0.8332, 0.4929, 0.8332, 0.4992, 0.8297, 0.5027, 0.8234, 0.5027, 0.8199, 0.4992, 0.02864, 0.9618, 0.02864, 0.9681, 0.02509, 0.9681, 0.02509, 0.9618, 0.02509, 0.9583, 0.02864, 0.9583, 0.02864, 0.9618, 0.02509, 0.9618, 0.02864, 0.9716, 0.02509, 0.9716, 0.02509, 0.9681, 0.02864, 0.9681, 0.07882, 0.9583, 0.08237, 0.9583, 0.08237, 0.9618, 0.07882, 0.9618, 0.08237, 0.9716, 0.07882, 0.9716, 0.07882, 0.9681, 0.08237, 0.9681, 0.7338, 0.1625, 0.7302, 0.1625, 0.7302, 0.1562, 0.7338, 0.1562, 0.01073, 0.9618, 0.01073, 0.9681, 0.007183, 0.9681, 0.007183, 0.9618, 0.1774, 0.9404, 0.1808, 0.937, 0.1871, 0.937, 0.1906, 0.9404, 0.1906, 0.9467, 0.1871, 0.9502, 0.1808, 0.9502, 0.1774, 0.9467, 0.6723, 0.4966, 0.6759, 0.4966, 0.6759, 0.5029, 0.6723, 0.5029, 0.8085, 0.1525, 0.812, 0.1491, 0.8183, 0.1491, 0.8218, 0.1525, 0.8218, 0.1588, 0.8183, 0.1623, 0.812, 0.1623, 0.8085, 0.1588, 0.5955, 0.9604, 0.5955, 0.9667, 0.592, 0.9667, 0.592, 0.9604, 0.592, 0.9569, 0.5955, 0.9569, 0.5955, 0.9604, 0.592, 0.9604, 0.5955, 0.9701, 0.592, 0.9701, 0.592, 0.9667, 0.5955, 0.9667, 0.007183, 0.9583, 0.01073, 0.9583, 0.01073, 0.9618, 0.007183, 0.9618, 0.01073, 0.9716, 0.007183, 0.9716, 0.007183, 0.9681, 0.01073, 0.9681, 0.7117, 0.5029, 0.7081, 0.5029, 0.7081, 0.4966, 0.7117, 0.4966, 0.3192, 0.1554, 0.3384, 0.1554, 0.3384, 0.1807, 0.3192, 0.1807, 0.02645, 0.2612, 0.02645, 0.3684, 0.007184, 0.3684, 0.007184, 0.2612, 0.5086, 0.04811, 0.5086, 0.1554, 0.3528, 0.1554, 0.3528, 0.04811, 0.163, 0.4526, 0.163, 0.5876, 0.007184, 0.5876, 0.007184, 0.4526, 0.1144, 0.7619, 0.007184, 0.7619, 0.007184, 0.6061, 0.1144, 0.6061, 0.3192, 0.04811, 0.3192, 0.1554, 0.1841, 0.1554, 0.1841, 0.04811, 0.3192, 0.007184, 0.3192, 0.04811, 0.1841, 0.04811, 0.1841, 0.007184, 0.1841, 0.1554, 0.1841, 0.1807, 0.18, 0.1807, 0.18, 0.1554, 0.5086, 0.007184, 0.5086, 0.04811, 0.3528, 0.04811, 0.3528, 0.007184, 0.02645, 0.2203, 0.02645, 0.2612, 0.007184, 0.2612, 0.007184, 0.2203, 0.3528, 0.1807, 0.5086, 0.1807, 0.5086, 0.2059, 0.3528, 0.2059, 0.02645, 0.3684, 0.1615, 0.3684, 0.1615, 0.3938, 0.02645, 0.3938, 0.3528, 0.1554, 0.5086, 0.1554, 0.5086, 0.1807, 0.3528, 0.1807, 0.4988, 0.7763, 0.4988, 0.9321, 0.4946, 0.9321, 0.4946, 0.7763, 0.8072, 0.6736, 0.7662, 0.6736, 0.7662, 0.5178, 0.8072, 0.5178, 0.1541, 0.6061, 0.1541, 0.7619, 0.1288, 0.7619, 0.1288, 0.6061, 0.1815, 0.4333, 0.1815, 0.5891, 0.1774, 0.5891, 0.1774, 0.4333, 0.9307, 0.6879, 0.9307, 0.8438, 0.9265, 0.8438, 0.9265, 0.6879, 0.1615, 0.3938, 0.1615, 0.3684, 0.1656, 0.3684, 0.1656, 0.3938, 0.1615, 0.2612, 0.1615, 0.2203, 0.1656, 0.2203, 0.1656, 0.2612, 0.1841, 0.007184, 0.1841, 0.04811, 0.18, 0.04811, 0.18, 0.007184, 0.007184, 0.5876, 0.163, 0.5876, 0.163, 0.5917, 0.007184, 0.5917, 0.007184, 0.3684, 0.02645, 0.3684, 0.02645, 0.3938, 0.007184, 0.3938, 0.1815, 0.5891, 0.1815, 0.4333, 0.3165, 0.4333, 0.3165, 0.5891, 0.1615, 0.2203, 0.1615, 0.2612, 0.02645, 0.2612, 0.02645, 0.2203, 0.3384, 0.007184, 0.3384, 0.04811, 0.3192, 0.04811, 0.3192, 0.007184, 0.3384, 0.04811, 0.3384, 0.1554, 0.3192, 0.1554, 0.3192, 0.04811, 0.163, 0.4333, 0.163, 0.4526, 0.007184, 0.4526, 0.007184, 0.4333, 0.1615, 0.2612, 0.1615, 0.3684, 0.02645, 0.3684, 0.02645, 0.2612, 0.1841, 0.1554, 0.3192, 0.1554, 0.3192, 0.1807, 0.1841, 0.1807, 0.8846, 0.6736, 0.8846, 0.5178, 0.8933, 0.5178, 0.8933, 0.6736, 0.007184, 0.3938, 0.02645, 0.3938, 0.01588, 0.4189, 0.007184, 0.4189, 0.4998, 0.6061, 0.4998, 0.7619, 0.4744, 0.7619, 0.4744, 0.6061, 0.3192, 0.1807, 0.3384, 0.1807, 0.3384, 0.2059, 0.3297, 0.2059, 0.9363, 0.3476, 0.9363, 0.5034, 0.9323, 0.5034, 0.9323, 0.3476, 0.523, 0.1774, 0.658, 0.1774, 0.658, 0.3332, 0.523, 0.3332, 0.2705, 0.8446, 0.2705, 0.9796, 0.2666, 0.9796, 0.2666, 0.8446, 0.2888, 0.8446, 0.2888, 0.9796, 0.2849, 0.9796, 0.2849, 0.8446, 0.9459, 0.007184, 0.9459, 0.163, 0.942, 0.163, 0.942, 0.007184, 0.6302, 0.5178, 0.6302, 0.6736, 0.523, 0.6736, 0.523, 0.5178, 0.592, 0.915, 0.592, 0.837, 0.6121, 0.837, 0.6121, 0.915, 0.4069, 0.9545, 0.4069, 0.8472, 0.4105, 0.8472, 0.4105, 0.9545, 0.9486, 0.6879, 0.9486, 0.8438, 0.945, 0.8438, 0.945, 0.6879, 0.9548, 0.1774, 0.9548, 0.3332, 0.9513, 0.3332, 0.9513, 0.1774, 0.3746, 0.8472, 0.3746, 0.9545, 0.3711, 0.9545, 0.3711, 0.8472, 0.3715, 0.6166, 0.3715, 0.7513, 0.3528, 0.7619, 0.3528, 0.6061, 0.3715, 0.7513, 0.4495, 0.7513, 0.46, 0.7619, 0.3528, 0.7619, 0.4495, 0.6166, 0.3715, 0.6166, 0.3528, 0.6061, 0.46, 0.6061, 0.4495, 0.7513, 0.4495, 0.6166, 0.46, 0.6061, 0.46, 0.7619, 0.7503, 0.4822, 0.6723, 0.4822, 0.6723, 0.3476, 0.7503, 0.3476, 0.5575, 0.8226, 0.5575, 0.6879, 0.5776, 0.6879, 0.5776, 0.8226, 0.8141, 0.1774, 0.8141, 0.3121, 0.7939, 0.3121, 0.7939, 0.1774, 0.232, 0.8446, 0.232, 0.9226, 0.2119, 0.9226, 0.2119, 0.8446, 0.8702, 0.6439, 0.8702, 0.7997, 0.8636, 0.7997, 0.8636, 0.6439, 0.9121, 0.8438, 0.9055, 0.8438, 0.9055, 0.6879, 0.9121, 0.6879, 0.9816, 0.6736, 0.9816, 0.5178, 0.9845, 0.5178, 0.9845, 0.6736, 0.9603, 0.163, 0.9603, 0.007184, 0.9631, 0.007184, 0.9631, 0.163, 0.4277, 0.9688, 0.4277, 0.9754, 0.4249, 0.9754, 0.4249, 0.9688, 0.9195, 0.9813, 0.9195, 0.9747, 0.9223, 0.9747, 0.9223, 0.9813, 0.9186, 0.1774, 0.9186, 0.3332, 0.9125, 0.3332, 0.9125, 0.1774, 0.918, 0.5034, 0.9118, 0.5034, 0.9118, 0.3476, 0.918, 0.3476, 0.9858, 0.5034, 0.9858, 0.3476, 0.9884, 0.3476, 0.9884, 0.5034, 0.558, 0.9928, 0.558, 0.837, 0.5606, 0.837, 0.5606, 0.9928, 0.7482, 0.1628, 0.7482, 0.1562, 0.751, 0.1562, 0.751, 0.1628, 0.4103, 0.9688, 0.4103, 0.9754, 0.4074, 0.9754, 0.4074, 0.9688, 0.3375, 0.4333, 0.3375, 0.5891, 0.3309, 0.5891, 0.3309, 0.4333, 0.9091, 0.163, 0.9025, 0.163, 0.9025, 0.007184, 0.9091, 0.007184, 0.9692, 0.3332, 0.9692, 0.1774, 0.972, 0.1774, 0.972, 0.3332, 0.963, 0.8438, 0.963, 0.6879, 0.9658, 0.6879, 0.9658, 0.8438, 0.3931, 0.9688, 0.3931, 0.9754, 0.3902, 0.9754, 0.3902, 0.9688, 0.9023, 0.9813, 0.9023, 0.9747, 0.9051, 0.9747, 0.9051, 0.9813, 0.0427, 0.9201, 0.04601, 0.9201, 0.04601, 0.9327, 0.0427, 0.9327, 0.9023, 0.8581, 0.9056, 0.8581, 0.9056, 0.8642, 0.9023, 0.8642, 0.9023, 0.8993, 0.9056, 0.8993, 0.9056, 0.9054, 0.9023, 0.9054, 0.1312, 0.9138, 0.1312, 0.9088, 0.1327, 0.9088, 0.1327, 0.9138, 0.4605, 0.8884, 0.4638, 0.8884, 0.4638, 0.8945, 0.4605, 0.8945, 0.4638, 0.8771, 0.4605, 0.8771, 0.4605, 0.8645, 0.4638, 0.8645, 0.9056, 0.8881, 0.9023, 0.8881, 0.9023, 0.8754, 0.9056, 0.8754, 0.941, 0.9315, 0.9377, 0.9315, 0.9377, 0.9189, 0.941, 0.9189, 0.4638, 0.8533, 0.4605, 0.8533, 0.4605, 0.8472, 0.4638, 0.8472, 0.4638, 0.8645, 0.4605, 0.8645, 0.4605, 0.8533, 0.4638, 0.8533, 0.04601, 0.9201, 0.0427, 0.9201, 0.04265, 0.9088, 0.04596, 0.9088, 0.9023, 0.8881, 0.9056, 0.8881, 0.9056, 0.8993, 0.9023, 0.8993, 0.0427, 0.9327, 0.04601, 0.9327, 0.04596, 0.944, 0.04265, 0.944, 0.9377, 0.9315, 0.941, 0.9315, 0.941, 0.9428, 0.9376, 0.9428, 0.9056, 0.8754, 0.9023, 0.8754, 0.9023, 0.8642, 0.9056, 0.8642, 0.4605, 0.8771, 0.4638, 0.8771, 0.4638, 0.8884, 0.4605, 0.8884, 0.941, 0.9189, 0.9377, 0.9189, 0.9376, 0.9077, 0.941, 0.9077, 0.4237, 0.7982, 0.4284, 0.787, 0.4344, 0.7809, 0.4457, 0.7763, 0.4583, 0.7763, 0.4696, 0.7809, 0.4756, 0.787, 0.4803, 0.7982, 0.4803, 0.8109, 0.4756, 0.8221, 0.4696, 0.8282, 0.4583, 0.8328, 0.4457, 0.8328, 0.4344, 0.8282, 0.4284, 0.8221, 0.4237, 0.8109, 0.7202, 0.7628, 0.7104, 0.7669, 0.7082, 0.7635, 0.7194, 0.7589, 0.7054, 0.7718, 0.7014, 0.7816, 0.6974, 0.7809, 0.7021, 0.7696, 0.7104, 0.8075, 0.7202, 0.8115, 0.7194, 0.8155, 0.7082, 0.8108, 0.7014, 0.7927, 0.7054, 0.8025, 0.7021, 0.8047, 0.6974, 0.7935, 0.746, 0.8025, 0.7501, 0.7927, 0.754, 0.7935, 0.7494, 0.8047, 0.7313, 0.8115, 0.7411, 0.8075, 0.7433, 0.8108, 0.7321, 0.8155, 0.7411, 0.7669, 0.7313, 0.7628, 0.7321, 0.7589, 0.7433, 0.7635, 0.7501, 0.7816, 0.746, 0.7718, 0.7494, 0.7696, 0.754, 0.7809, 0.7104, 0.7669, 0.7054, 0.7718, 0.7021, 0.7696, 0.7082, 0.7635, 0.7313, 0.7628, 0.7202, 0.7628, 0.7194, 0.7589, 0.7321, 0.7589, 0.7014, 0.7816, 0.7014, 0.7927, 0.6974, 0.7935, 0.6974, 0.7809, 0.7501, 0.7927, 0.7501, 0.7816, 0.754, 0.7809, 0.754, 0.7935, 0.7411, 0.8075, 0.746, 0.8025, 0.7494, 0.8047, 0.7433, 0.8108, 0.7202, 0.8115, 0.7313, 0.8115, 0.7321, 0.8155, 0.7194, 0.8155, 0.7054, 0.8025, 0.7104, 0.8075, 0.7082, 0.8108, 0.7021, 0.8047, 0.746, 0.7718, 0.7411, 0.7669, 0.7433, 0.7635, 0.7494, 0.7696, 0.8702, 0.5476, 0.8662, 0.5574, 0.8612, 0.5624, 0.8514, 0.5664, 0.8403, 0.5664, 0.8305, 0.5624, 0.8256, 0.5574, 0.8215, 0.5476, 0.8215, 0.5366, 0.8256, 0.5268, 0.8305, 0.5218, 0.8403, 0.5178, 0.8514, 0.5178, 0.8612, 0.5218, 0.8662, 0.5268, 0.8702, 0.5366, 0.8457, 0.9731, 0.8458, 0.9633, 0.8474, 0.9633, 0.8473, 0.9731, 0.9554, 0.9487, 0.9554, 0.9389, 0.957, 0.9389, 0.957, 0.9487, 0.9554, 0.918, 0.9554, 0.9131, 0.957, 0.9131, 0.957, 0.918, 0.9554, 0.9536, 0.9554, 0.9487, 0.957, 0.9487, 0.957, 0.9536, 0.973, 0.9241, 0.9729, 0.9339, 0.9714, 0.9339, 0.9714, 0.9241, 0.9554, 0.9389, 0.9554, 0.9278, 0.957, 0.9278, 0.957, 0.9389, 0.1312, 0.9236, 0.1312, 0.9138, 0.1327, 0.9138, 0.1327, 0.9236, 0.973, 0.913, 0.973, 0.9241, 0.9714, 0.9241, 0.9714, 0.913, 0.9729, 0.9032, 0.973, 0.913, 0.9714, 0.913, 0.9714, 0.9032, 0.8458, 0.9633, 0.8458, 0.9522, 0.8474, 0.9522, 0.8474, 0.9633, 0.8458, 0.9522, 0.8457, 0.9424, 0.8473, 0.9424, 0.8474, 0.9522, 0.1312, 0.9494, 0.1312, 0.9445, 0.1327, 0.9445, 0.1327, 0.9494, 0.1312, 0.9445, 0.1312, 0.9347, 0.1327, 0.9347, 0.1327, 0.9445, 0.1312, 0.9347, 0.1312, 0.9236, 0.1327, 0.9236, 0.1327, 0.9347, 0.9554, 0.9278, 0.9554, 0.918, 0.957, 0.918, 0.957, 0.9278, 0.8332, 0.9041, 0.8332, 0.9168, 0.8298, 0.9168, 0.8298, 0.9041, 0.04255, 0.8945, 0.04255, 0.8884, 0.04586, 0.8884, 0.04586, 0.8945, 0.04255, 0.8533, 0.04255, 0.8472, 0.04586, 0.8472, 0.04586, 0.8533, 0.8846, 0.9554, 0.8862, 0.9554, 0.8862, 0.9603, 0.8846, 0.9603, 0.6265, 0.8989, 0.6265, 0.8929, 0.6298, 0.8929, 0.6298, 0.8989, 0.6298, 0.9102, 0.6298, 0.9228, 0.6265, 0.9228, 0.6265, 0.9102, 0.04586, 0.8645, 0.04586, 0.8772, 0.04255, 0.8772, 0.04255, 0.8645, 0.06043, 0.9327, 0.06043, 0.9201, 0.06375, 0.9201, 0.06375, 0.9327, 0.6298, 0.9341, 0.6298, 0.9401, 0.6265, 0.9401, 0.6265, 0.9341, 0.6298, 0.9228, 0.6298, 0.9341, 0.6265, 0.9341, 0.6265, 0.9228, 0.8298, 0.9041, 0.8298, 0.8929, 0.8331, 0.8929, 0.8332, 0.9041, 0.04255, 0.8645, 0.04255, 0.8533, 0.04586, 0.8533, 0.04586, 0.8645, 0.8332, 0.9168, 0.8331, 0.928, 0.8298, 0.928, 0.8298, 0.9168, 0.06375, 0.9327, 0.0637, 0.944, 0.06038, 0.944, 0.06043, 0.9327, 0.04586, 0.8772, 0.04586, 0.8884, 0.04255, 0.8884, 0.04255, 0.8772, 0.6265, 0.9102, 0.6265, 0.8989, 0.6298, 0.8989, 0.6298, 0.9102, 0.06043, 0.9201, 0.06038, 0.9088, 0.0637, 0.9088, 0.06375, 0.9201, 0.8765, 0.4405, 0.8765, 0.4531, 0.8718, 0.4644, 0.8658, 0.4704, 0.8545, 0.4751, 0.8419, 0.4751, 0.8306, 0.4704, 0.8246, 0.4644, 0.8199, 0.4531, 0.8199, 0.4405, 0.8246, 0.4292, 0.8306, 0.4232, 0.8419, 0.4185, 0.8545, 0.4185, 0.8658, 0.4232, 0.8718, 0.4292, 0.8022, 0.7628, 0.803, 0.7589, 0.8142, 0.7635, 0.812, 0.7669, 0.817, 0.7718, 0.8203, 0.7696, 0.825, 0.7809, 0.821, 0.7816, 0.812, 0.8075, 0.8142, 0.8108, 0.803, 0.8155, 0.8022, 0.8115, 0.821, 0.7927, 0.825, 0.7935, 0.8203, 0.8047, 0.817, 0.8025, 0.7764, 0.8025, 0.773, 0.8047, 0.7684, 0.7935, 0.7723, 0.7927, 0.7911, 0.8115, 0.7904, 0.8155, 0.7791, 0.8108, 0.7813, 0.8075, 0.7813, 0.7669, 0.7791, 0.7635, 0.7904, 0.7589, 0.7911, 0.7628, 0.7723, 0.7816, 0.7684, 0.7809, 0.773, 0.7696, 0.7764, 0.7718, 0.812, 0.7669, 0.8142, 0.7635, 0.8203, 0.7696, 0.817, 0.7718, 0.7911, 0.7628, 0.7904, 0.7589, 0.803, 0.7589, 0.8022, 0.7628, 0.821, 0.7816, 0.825, 0.7809, 0.825, 0.7935, 0.821, 0.7927, 0.7723, 0.7927, 0.7684, 0.7935, 0.7684, 0.7809, 0.7723, 0.7816, 0.7813, 0.8075, 0.7791, 0.8108, 0.773, 0.8047, 0.7764, 0.8025, 0.8022, 0.8115, 0.803, 0.8155, 0.7904, 0.8155, 0.7911, 0.8115, 0.817, 0.8025, 0.8203, 0.8047, 0.8142, 0.8108, 0.812, 0.8075, 0.7764, 0.7718, 0.773, 0.7696, 0.7791, 0.7635, 0.7813, 0.7669, 0.6265, 0.8597, 0.6265, 0.8486, 0.6306, 0.8388, 0.6355, 0.8339, 0.6453, 0.8298, 0.6564, 0.8298, 0.6662, 0.8339, 0.6711, 0.8388, 0.6752, 0.8486, 0.6752, 0.8597, 0.6711, 0.8695, 0.6662, 0.8745, 0.6564, 0.8785, 0.6453, 0.8785, 0.6355, 0.8745, 0.6306, 0.8695, 0.7617, 0.9559, 0.7601, 0.9559, 0.7602, 0.9461, 0.7618, 0.9461, 0.6955, 0.9301, 0.6971, 0.9301, 0.6971, 0.9399, 0.6955, 0.9399, 0.6955, 0.9608, 0.6971, 0.9608, 0.6971, 0.9658, 0.6955, 0.9658, 0.6955, 0.9252, 0.6971, 0.9252, 0.6971, 0.9301, 0.6955, 0.9301, 0.8618, 0.9633, 0.8634, 0.9633, 0.8633, 0.9731, 0.8617, 0.9731, 0.6955, 0.9399, 0.6971, 0.9399, 0.6971, 0.951, 0.6955, 0.951, 0.8846, 0.9456, 0.8862, 0.9456, 0.8862, 0.9554, 0.8846, 0.9554, 0.8618, 0.9522, 0.8634, 0.9522, 0.8634, 0.9633, 0.8618, 0.9633, 0.8617, 0.9424, 0.8633, 0.9424, 0.8634, 0.9522, 0.8618, 0.9522, 0.7618, 0.9461, 0.7602, 0.9461, 0.7602, 0.935, 0.7618, 0.935, 0.7618, 0.935, 0.7602, 0.935, 0.7601, 0.9252, 0.7617, 0.9252, 0.8846, 0.9198, 0.8862, 0.9198, 0.8862, 0.9247, 0.8846, 0.9247, 0.8846, 0.9247, 0.8862, 0.9247, 0.8862, 0.9345, 0.8846, 0.9345, 0.8846, 0.9345, 0.8862, 0.9345, 0.8862, 0.9456, 0.8846, 0.9456, 0.6955, 0.951, 0.6971, 0.951, 0.6971, 0.9608, 0.6955, 0.9608, 0.09589, 0.9327, 0.09589, 0.9201, 0.09921, 0.9201, 0.09921, 0.9327, 0.007184, 0.8945, 0.007184, 0.8884, 0.0105, 0.8884, 0.0105, 0.8945, 0.007184, 0.8533, 0.007184, 0.8472, 0.0105, 0.8472, 0.0105, 0.8533, 0.9554, 0.8938, 0.957, 0.8938, 0.957, 0.8987, 0.9554, 0.8987, 0.09579, 0.8533, 0.09579, 0.8472, 0.09911, 0.8472, 0.09911, 0.8533, 0.09911, 0.8645, 0.09911, 0.8772, 0.09579, 0.8772, 0.09579, 0.8645, 0.0105, 0.8645, 0.0105, 0.8772, 0.007184, 0.8772, 0.007184, 0.8645, 0.8687, 0.9041, 0.8687, 0.9168, 0.8654, 0.9168, 0.8654, 0.9041, 0.09911, 0.8884, 0.09911, 0.8945, 0.09579, 0.8945, 0.09579, 0.8884, 0.09911, 0.8772, 0.09911, 0.8884, 0.09579, 0.8884, 0.09579, 0.8772, 0.09921, 0.9327, 0.09916, 0.944, 0.09584, 0.944, 0.09589, 0.9327, 0.007184, 0.8645, 0.007184, 0.8533, 0.0105, 0.8533, 0.0105, 0.8645, 0.09589, 0.9201, 0.09584, 0.9088, 0.09916, 0.9088, 0.09921, 0.9201, 0.8654, 0.9041, 0.8653, 0.8929, 0.8686, 0.8929, 0.8687, 0.9041, 0.0105, 0.8772, 0.0105, 0.8884, 0.007184, 0.8884, 0.007184, 0.8772, 0.09579, 0.8645, 0.09579, 0.8533, 0.09911, 0.8533, 0.09911, 0.8645, 0.8687, 0.9168, 0.8686, 0.928, 0.8653, 0.928, 0.8654, 0.9168, 0.8085, 0.04179, 0.8085, 0.02915, 0.8132, 0.0179, 0.8193, 0.01184, 0.8305, 0.007183, 0.8431, 0.007183, 0.8544, 0.01184, 0.8604, 0.0179, 0.8651, 0.02915, 0.8651, 0.04179, 0.8604, 0.05304, 0.8544, 0.0591, 0.8431, 0.06376, 0.8305, 0.06376, 0.8193, 0.0591, 0.8132, 0.05304, 0.6493, 0.8115, 0.6485, 0.8155, 0.6372, 0.8108, 0.6395, 0.8075, 0.6345, 0.8025, 0.6312, 0.8047, 0.6265, 0.7935, 0.6304, 0.7927, 0.6395, 0.7669, 0.6372, 0.7635, 0.6485, 0.7589, 0.6493, 0.7628, 0.6304, 0.7816, 0.6265, 0.7809, 0.6312, 0.7696, 0.6345, 0.7718, 0.6751, 0.7718, 0.6784, 0.7696, 0.6831, 0.7809, 0.6791, 0.7816, 0.6603, 0.7628, 0.6611, 0.7589, 0.6724, 0.7635, 0.6701, 0.7669, 0.6701, 0.8075, 0.6724, 0.8108, 0.6611, 0.8155, 0.6603, 0.8115, 0.6791, 0.7927, 0.6831, 0.7935, 0.6784, 0.8047, 0.6751, 0.8025, 0.6395, 0.8075, 0.6372, 0.8108, 0.6312, 0.8047, 0.6345, 0.8025, 0.6603, 0.8115, 0.6611, 0.8155, 0.6485, 0.8155, 0.6493, 0.8115, 0.6304, 0.7927, 0.6265, 0.7935, 0.6265, 0.7809, 0.6304, 0.7816, 0.6791, 0.7816, 0.6831, 0.7809, 0.6831, 0.7935, 0.6791, 0.7927, 0.6701, 0.7669, 0.6724, 0.7635, 0.6784, 0.7696, 0.6751, 0.7718, 0.6493, 0.7628, 0.6485, 0.7589, 0.6611, 0.7589, 0.6603, 0.7628, 0.6345, 0.7718, 0.6312, 0.7696, 0.6372, 0.7635, 0.6395, 0.7669, 0.6751, 0.8025, 0.6784, 0.8047, 0.6724, 0.8108, 0.6701, 0.8075, 0.8771, 0.1962, 0.8771, 0.2073, 0.8731, 0.2171, 0.8681, 0.222, 0.8583, 0.2261, 0.8473, 0.2261, 0.8375, 0.222, 0.8325, 0.2171, 0.8285, 0.2073, 0.8285, 0.1962, 0.8325, 0.1864, 0.8375, 0.1814, 0.8473, 0.1774, 0.8583, 0.1774, 0.8681, 0.1814, 0.8731, 0.1864, 0.149, 0.9465, 0.1506, 0.9465, 0.1507, 0.9563, 0.1491, 0.9563, 0.4782, 0.8521, 0.4798, 0.8521, 0.4798, 0.8619, 0.4782, 0.8619, 0.4782, 0.8828, 0.4798, 0.8828, 0.4798, 0.8878, 0.4782, 0.8878, 0.4782, 0.8472, 0.4798, 0.8472, 0.4798, 0.8521, 0.4782, 0.8521, 0.8136, 0.9522, 0.8121, 0.9522, 0.812, 0.9424, 0.8136, 0.9424, 0.4782, 0.8619, 0.4798, 0.8619, 0.4798, 0.873, 0.4782, 0.873, 0.9554, 0.884, 0.957, 0.884, 0.957, 0.8938, 0.9554, 0.8938, 0.8136, 0.9633, 0.8121, 0.9633, 0.8121, 0.9522, 0.8136, 0.9522, 0.8136, 0.9731, 0.812, 0.9731, 0.8121, 0.9633, 0.8136, 0.9633, 0.1491, 0.9563, 0.1507, 0.9563, 0.1507, 0.9673, 0.1491, 0.9673, 0.1491, 0.9673, 0.1507, 0.9673, 0.1506, 0.9771, 0.149, 0.9771, 0.9554, 0.8581, 0.957, 0.8581, 0.957, 0.8631, 0.9554, 0.8631, 0.9554, 0.8631, 0.957, 0.8631, 0.957, 0.8729, 0.9554, 0.8729, 0.9554, 0.8729, 0.957, 0.8729, 0.957, 0.884, 0.9554, 0.884, 0.4782, 0.873, 0.4798, 0.873, 0.4798, 0.8828, 0.4782, 0.8828, 0.7976, 0.9168, 0.7943, 0.9168, 0.7943, 0.9041, 0.7976, 0.9041, 0.6619, 0.8929, 0.6652, 0.8929, 0.6652, 0.8989, 0.6619, 0.8989, 0.6619, 0.9341, 0.6652, 0.9341, 0.6652, 0.9401, 0.6619, 0.9401, 0.92, 0.9247, 0.92, 0.9198, 0.9215, 0.9198, 0.9215, 0.9247, 0.8846, 0.8993, 0.8879, 0.8993, 0.8879, 0.9054, 0.8846, 0.9054, 0.8879, 0.8881, 0.8846, 0.8881, 0.8846, 0.8754, 0.8879, 0.8754, 0.6652, 0.9228, 0.6619, 0.9228, 0.6619, 0.9102, 0.6652, 0.9102, 0.02497, 0.9201, 0.02828, 0.9201, 0.02828, 0.9327, 0.02497, 0.9327, 0.8879, 0.8642, 0.8846, 0.8642, 0.8846, 0.8581, 0.8879, 0.8581, 0.8879, 0.8754, 0.8846, 0.8754, 0.8846, 0.8642, 0.8879, 0.8642, 0.7943, 0.9168, 0.7976, 0.9168, 0.7975, 0.928, 0.7942, 0.928, 0.6619, 0.9228, 0.6652, 0.9228, 0.6652, 0.9341, 0.6619, 0.9341, 0.7976, 0.9041, 0.7943, 0.9041, 0.7942, 0.8929, 0.7975, 0.8929, 0.02828, 0.9201, 0.02497, 0.9201, 0.02492, 0.9088, 0.02823, 0.9088, 0.6652, 0.9102, 0.6619, 0.9102, 0.6619, 0.8989, 0.6652, 0.8989, 0.8846, 0.8881, 0.8879, 0.8881, 0.8879, 0.8993, 0.8846, 0.8993, 0.02497, 0.9327, 0.02828, 0.9327, 0.02823, 0.944, 0.02492, 0.944, 0.1347, 0.8109, 0.13, 0.8221, 0.124, 0.8282, 0.1127, 0.8328, 0.1001, 0.8328, 0.08882, 0.8282, 0.08277, 0.8221, 0.07811, 0.8109, 0.07811, 0.7982, 0.08277, 0.787, 0.08882, 0.7809, 0.1001, 0.7763, 0.1127, 0.7763, 0.124, 0.7809, 0.13, 0.787, 0.1347, 0.7982, 0.2821, 0.8263, 0.2919, 0.8223, 0.2942, 0.8256, 0.2829, 0.8303, 0.2969, 0.8173, 0.3009, 0.8075, 0.3049, 0.8083, 0.3002, 0.8196, 0.2919, 0.7817, 0.2821, 0.7776, 0.2829, 0.7737, 0.2942, 0.7784, 0.3009, 0.7964, 0.2969, 0.7866, 0.3002, 0.7844, 0.3049, 0.7957, 0.2563, 0.7866, 0.2523, 0.7964, 0.2483, 0.7957, 0.253, 0.7844, 0.2711, 0.7776, 0.2613, 0.7817, 0.259, 0.7784, 0.2703, 0.7737, 0.2613, 0.8223, 0.2711, 0.8263, 0.2703, 0.8303, 0.259, 0.8256, 0.2523, 0.8075, 0.2563, 0.8173, 0.253, 0.8196, 0.2483, 0.8083, 0.2919, 0.8223, 0.2969, 0.8173, 0.3002, 0.8196, 0.2942, 0.8256, 0.2711, 0.8263, 0.2821, 0.8263, 0.2829, 0.8303, 0.2703, 0.8303, 0.3009, 0.8075, 0.3009, 0.7964, 0.3049, 0.7957, 0.3049, 0.8083, 0.2523, 0.7964, 0.2523, 0.8075, 0.2483, 0.8083, 0.2483, 0.7957, 0.2613, 0.7817, 0.2563, 0.7866, 0.253, 0.7844, 0.259, 0.7784, 0.2821, 0.7776, 0.2711, 0.7776, 0.2703, 0.7737, 0.2829, 0.7737, 0.2969, 0.7866, 0.2919, 0.7817, 0.2942, 0.7784, 0.3002, 0.7844, 0.2563, 0.8173, 0.2613, 0.8223, 0.259, 0.8256, 0.253, 0.8196, 0.8157, 0.8486, 0.8197, 0.8388, 0.8247, 0.8339, 0.8345, 0.8298, 0.8456, 0.8298, 0.8554, 0.8339, 0.8603, 0.8388, 0.8644, 0.8486, 0.8644, 0.8597, 0.8603, 0.8695, 0.8554, 0.8745, 0.8456, 0.8785, 0.8345, 0.8785, 0.8247, 0.8745, 0.8197, 0.8695, 0.8157, 0.8597, 0.2065, 0.937, 0.2066, 0.9468, 0.205, 0.9468, 0.205, 0.937, 0.9023, 0.9554, 0.9023, 0.9456, 0.9039, 0.9456, 0.9039, 0.9554, 0.9023, 0.9247, 0.9023, 0.9198, 0.9039, 0.9198, 0.9039, 0.9247, 0.9023, 0.9603, 0.9023, 0.9554, 0.9039, 0.9554, 0.9039, 0.9603, 0.3353, 0.9537, 0.3352, 0.9439, 0.3368, 0.9439, 0.3369, 0.9537, 0.9023, 0.9456, 0.9023, 0.9345, 0.9039, 0.9345, 0.9039, 0.9456, 0.92, 0.9345, 0.92, 0.9247, 0.9215, 0.9247, 0.9215, 0.9345, 0.3353, 0.9648, 0.3353, 0.9537, 0.3369, 0.9537, 0.3369, 0.9648, 0.3352, 0.9746, 0.3353, 0.9648, 0.3369, 0.9648, 0.3368, 0.9746, 0.2066, 0.9468, 0.2066, 0.9578, 0.205, 0.9578, 0.205, 0.9468, 0.2066, 0.9578, 0.2065, 0.9676, 0.205, 0.9676, 0.205, 0.9578, 0.92, 0.9603, 0.92, 0.9554, 0.9215, 0.9554, 0.9215, 0.9603, 0.92, 0.9554, 0.92, 0.9456, 0.9215, 0.9456, 0.9215, 0.9554, 0.92, 0.9456, 0.92, 0.9345, 0.9215, 0.9345, 0.9215, 0.9456, 0.9023, 0.9345, 0.9023, 0.9247, 0.9039, 0.9247, 0.9039, 0.9345, 0.5278, 0.9616, 0.5278, 0.9702, 0.523, 0.9702, 0.523, 0.9616, 0.7441, 0.8976, 0.7488, 0.8929, 0.7574, 0.8929, 0.7621, 0.8976, 0.7621, 0.9061, 0.7574, 0.9108, 0.7488, 0.9108, 0.7441, 0.9061, 0.1184, 0.9723, 0.1136, 0.9723, 0.1136, 0.9638, 0.1184, 0.9638, 0.8285, 0.3082, 0.8331, 0.3035, 0.8417, 0.3035, 0.8464, 0.3082, 0.8464, 0.3167, 0.8417, 0.3214, 0.8331, 0.3214, 0.8285, 0.3167, 0.6313, 0.9592, 0.6313, 0.9677, 0.6265, 0.9677, 0.6265, 0.9592, 0.6265, 0.9545, 0.6313, 0.9545, 0.6313, 0.9592, 0.6265, 0.9592, 0.6313, 0.9724, 0.6265, 0.9724, 0.6265, 0.9677, 0.6313, 0.9677, 0.523, 0.9569, 0.5278, 0.9569, 0.5278, 0.9616, 0.523, 0.9616, 0.5278, 0.9748, 0.523, 0.9748, 0.523, 0.9702, 0.5278, 0.9702, 0.3759, 0.9774, 0.3711, 0.9774, 0.3711, 0.9688, 0.3759, 0.9688, 0.043, 0.9618, 0.04655, 0.9618, 0.04655, 0.9681, 0.043, 0.9681, 0.592, 0.9391, 0.592, 0.9328, 0.5955, 0.9293, 0.6018, 0.9293, 0.6052, 0.9328, 0.6052, 0.9391, 0.6018, 0.9425, 0.5955, 0.9425, 0.6765, 0.1625, 0.6765, 0.1562, 0.6801, 0.1562, 0.6801, 0.1625, 0.8361, 0.1588, 0.8361, 0.1525, 0.8396, 0.1491, 0.8459, 0.1491, 0.8494, 0.1525, 0.8494, 0.1588, 0.8459, 0.1623, 0.8396, 0.1623, 0.4428, 0.9618, 0.4464, 0.9618, 0.4464, 0.9681, 0.4428, 0.9681, 0.4464, 0.9583, 0.4464, 0.9618, 0.4428, 0.9618, 0.4428, 0.9583, 0.4428, 0.9716, 0.4428, 0.9681, 0.4464, 0.9681, 0.4464, 0.9716, 0.04655, 0.9583, 0.04655, 0.9618, 0.043, 0.9618, 0.043, 0.9583, 0.043, 0.9716, 0.043, 0.9681, 0.04655, 0.9681, 0.04655, 0.9716, 0.7296, 0.4966, 0.7296, 0.5029, 0.7261, 0.5029, 0.7261, 0.4966, 0.9375, 0.9606, 0.941, 0.9606, 0.941, 0.9669, 0.9375, 0.9669, 0.523, 0.9391, 0.523, 0.9328, 0.5264, 0.9293, 0.5328, 0.9293, 0.5362, 0.9328, 0.5362, 0.9391, 0.5328, 0.9425, 0.5264, 0.9425, 0.6902, 0.5029, 0.6902, 0.4966, 0.6938, 0.4966, 0.6938, 0.5029, 0.8475, 0.4992, 0.8475, 0.4929, 0.851, 0.4894, 0.8573, 0.4894, 0.8607, 0.4929, 0.8607, 0.4992, 0.8573, 0.5027, 0.851, 0.5027, 0.06091, 0.9618, 0.06446, 0.9618, 0.06446, 0.9681, 0.06091, 0.9681, 0.06446, 0.9583, 0.06446, 0.9618, 0.06091, 0.9618, 0.06091, 0.9583, 0.06091, 0.9716, 0.06091, 0.9681, 0.06446, 0.9681, 0.06446, 0.9716, 0.941, 0.9572, 0.941, 0.9606, 0.9375, 0.9606, 0.9375, 0.9572, 0.9375, 0.9704, 0.9375, 0.9669, 0.941, 0.9669, 0.941, 0.9704, 0.7159, 0.1562, 0.7159, 0.1625, 0.7123, 0.1625, 0.7123, 0.1562, 0.1993, 0.3684, 0.1993, 0.3938, 0.18, 0.3938, 0.18, 0.3684, 0.1464, 0.04811, 0.1656, 0.04811, 0.1656, 0.1554, 0.1464, 0.1554, 0.3528, 0.2612, 0.5086, 0.2612, 0.5086, 0.3684, 0.3528, 0.3684, 0.3528, 0.4526, 0.5086, 0.4526, 0.5086, 0.5875, 0.3528, 0.5875, 0.7796, 0.1774, 0.7796, 0.3332, 0.6723, 0.3332, 0.6723, 0.1774, 0.1993, 0.2612, 0.3343, 0.2612, 0.3343, 0.3684, 0.1993, 0.3684, 0.1993, 0.2203, 0.3343, 0.2203, 0.3343, 0.2612, 0.1993, 0.2612, 0.3343, 0.3684, 0.3384, 0.3684, 0.3384, 0.3938, 0.3343, 0.3938, 0.3528, 0.2203, 0.5086, 0.2203, 0.5086, 0.2612, 0.3528, 0.2612, 0.1464, 0.007184, 0.1656, 0.007184, 0.1656, 0.04811, 0.1464, 0.04811, 0.5086, 0.3938, 0.5086, 0.4189, 0.3528, 0.4189, 0.3528, 0.3938, 0.1464, 0.1554, 0.1464, 0.1807, 0.01134, 0.1807, 0.01134, 0.1554, 0.5086, 0.3684, 0.5086, 0.3938, 0.3528, 0.3938, 0.3528, 0.3684, 0.1532, 0.9321, 0.149, 0.9321, 0.149, 0.7763, 0.1532, 0.7763, 0.8056, 0.3476, 0.8056, 0.5034, 0.7646, 0.5034, 0.7646, 0.3476, 0.7942, 0.163, 0.7688, 0.163, 0.7688, 0.007184, 0.7942, 0.007184, 0.5271, 0.163, 0.523, 0.163, 0.523, 0.007184, 0.5271, 0.007184, 0.9276, 0.163, 0.9235, 0.163, 0.9235, 0.007184, 0.9276, 0.007184, 0.01134, 0.1807, 0.007184, 0.1807, 0.007184, 0.1554, 0.01134, 0.1554, 0.01134, 0.04811, 0.007184, 0.04811, 0.007184, 0.007184, 0.01134, 0.007184, 0.3343, 0.2203, 0.3384, 0.2203, 0.3384, 0.2612, 0.3343, 0.2612, 0.5086, 0.5875, 0.5086, 0.5917, 0.3528, 0.5917, 0.3528, 0.5875, 0.1656, 0.1554, 0.1656, 0.1807, 0.1464, 0.1807, 0.1464, 0.1554, 0.5271, 0.007184, 0.6622, 0.007184, 0.6622, 0.163, 0.5271, 0.163, 0.01134, 0.007184, 0.1464, 0.007184, 0.1464, 0.04811, 0.01134, 0.04811, 0.18, 0.2203, 0.1993, 0.2203, 0.1993, 0.2612, 0.18, 0.2612, 0.18, 0.2612, 0.1993, 0.2612, 0.1993, 0.3684, 0.18, 0.3684, 0.3528, 0.4333, 0.5086, 0.4333, 0.5086, 0.4526, 0.3528, 0.4526, 0.01134, 0.04811, 0.1464, 0.04811, 0.1464, 0.1554, 0.01134, 0.1554, 0.3343, 0.3684, 0.3343, 0.3938, 0.1993, 0.3938, 0.1993, 0.3684, 0.8795, 0.007184, 0.8882, 0.007184, 0.8882, 0.163, 0.8795, 0.163, 0.1656, 0.1807, 0.1656, 0.2059, 0.1569, 0.2059, 0.1464, 0.1807, 0.3243, 0.7593, 0.299, 0.7593, 0.299, 0.6035, 0.3243, 0.6035, 0.1993, 0.3938, 0.1887, 0.4189, 0.18, 0.4189, 0.18, 0.3938, 0.9321, 0.6736, 0.9282, 0.6736, 0.9282, 0.5178, 0.9321, 0.5178, 0.523, 0.5034, 0.523, 0.3476, 0.658, 0.3476, 0.658, 0.5034, 0.3567, 0.9822, 0.3528, 0.9822, 0.3528, 0.8472, 0.3567, 0.8472, 0.2522, 0.9796, 0.2483, 0.9796, 0.2483, 0.8446, 0.2522, 0.8446, 0.9369, 0.3332, 0.933, 0.3332, 0.933, 0.1774, 0.9369, 0.1774, 0.7519, 0.6736, 0.6446, 0.6736, 0.6446, 0.5178, 0.7519, 0.5178, 0.1975, 0.9226, 0.1774, 0.9226, 0.1774, 0.8446, 0.1975, 0.8446, 0.3926, 0.9545, 0.389, 0.9545, 0.389, 0.8472, 0.3926, 0.8472, 0.95, 0.6736, 0.9465, 0.6736, 0.9465, 0.5178, 0.95, 0.5178, 0.9542, 0.5034, 0.9506, 0.5034, 0.9506, 0.3476, 0.9542, 0.3476, 0.4249, 0.8472, 0.4285, 0.8472, 0.4285, 0.9545, 0.4249, 0.9545, 0.1961, 0.7488, 0.1774, 0.7593, 0.1774, 0.6035, 0.1961, 0.6141, 0.1961, 0.6141, 0.1774, 0.6035, 0.2846, 0.6035, 0.2741, 0.6141, 0.2741, 0.7488, 0.2846, 0.7593, 0.1774, 0.7593, 0.1961, 0.7488, 0.2741, 0.6141, 0.2846, 0.6035, 0.2846, 0.7593, 0.2741, 0.7488, 0.7545, 0.007183, 0.7545, 0.1419, 0.6765, 0.1419, 0.6765, 0.007183, 0.592, 0.6879, 0.6121, 0.6879, 0.6121, 0.8226, 0.592, 0.8226, 0.5431, 0.8226, 0.523, 0.8226, 0.523, 0.6879, 0.5431, 0.6879, 0.523, 0.837, 0.5431, 0.837, 0.5431, 0.915, 0.523, 0.915, 0.8912, 0.8438, 0.8846, 0.8438, 0.8846, 0.6879, 0.8912, 0.6879, 0.8981, 0.1774, 0.8981, 0.3332, 0.8915, 0.3332, 0.8915, 0.1774, 0.9802, 0.6879, 0.983, 0.6879, 0.983, 0.8438, 0.9802, 0.8438, 0.9644, 0.5178, 0.9672, 0.5178, 0.9672, 0.6736, 0.9644, 0.6736, 0.8112, 0.3264, 0.814, 0.3264, 0.814, 0.333, 0.8112, 0.333, 0.6996, 0.9867, 0.6968, 0.9867, 0.6968, 0.9801, 0.6996, 0.9801, 0.3193, 0.7737, 0.3254, 0.7737, 0.3254, 0.9295, 0.3193, 0.9295, 0.9138, 0.5178, 0.9138, 0.6736, 0.9077, 0.6736, 0.9077, 0.5178, 0.9864, 0.1774, 0.9891, 0.1774, 0.9891, 0.3332, 0.9864, 0.3332, 0.575, 0.837, 0.5776, 0.837, 0.5776, 0.9928, 0.575, 0.9928, 0.744, 0.4966, 0.7468, 0.4966, 0.7468, 0.5032, 0.744, 0.5032, 0.8874, 0.9813, 0.8846, 0.9813, 0.8846, 0.9747, 0.8874, 0.9747, 0.8493, 0.7997, 0.8427, 0.7997, 0.8427, 0.6439, 0.8493, 0.6439, 0.8974, 0.3476, 0.8974, 0.5034, 0.8909, 0.5034, 0.8909, 0.3476, 0.9775, 0.007184, 0.9803, 0.007184, 0.9803, 0.163, 0.9775, 0.163, 0.9686, 0.3476, 0.9714, 0.3476, 0.9714, 0.5034, 0.9686, 0.5034, 0.7939, 0.3264, 0.7968, 0.3264, 0.7968, 0.333, 0.7939, 0.333, 0.6824, 0.9867, 0.6796, 0.9867, 0.6796, 0.9801, 0.6824, 0.9801, 0.4429, 0.9327, 0.4429, 0.9201, 0.4462, 0.9201, 0.4462, 0.9327, 0.02487, 0.8945, 0.02487, 0.8884, 0.02818, 0.8884, 0.02818, 0.8945, 0.02487, 0.8533, 0.02487, 0.8472, 0.02818, 0.8472, 0.02818, 0.8533, 0.1136, 0.9445, 0.1152, 0.9445, 0.1152, 0.9494, 0.1136, 0.9494, 0.07811, 0.8533, 0.07811, 0.8472, 0.08142, 0.8472, 0.08142, 0.8533, 0.08142, 0.8645, 0.08142, 0.8772, 0.07811, 0.8772, 0.07811, 0.8645, 0.02818, 0.8645, 0.02818, 0.8772, 0.02487, 0.8772, 0.02487, 0.8645, 0.8509, 0.9041, 0.8509, 0.9168, 0.8476, 0.9168, 0.8476, 0.9041, 0.08142, 0.8884, 0.08142, 0.8945, 0.07811, 0.8945, 0.07811, 0.8884, 0.08142, 0.8772, 0.08142, 0.8884, 0.07811, 0.8884, 0.07811, 0.8772, 0.4462, 0.9327, 0.4461, 0.944, 0.4428, 0.944, 0.4429, 0.9327, 0.02487, 0.8645, 0.02487, 0.8533, 0.02818, 0.8533, 0.02818, 0.8645, 0.4429, 0.9201, 0.4428, 0.9088, 0.4461, 0.9088, 0.4462, 0.9201, 0.8476, 0.9041, 0.8475, 0.8929, 0.8508, 0.8929, 0.8509, 0.9041, 0.02818, 0.8772, 0.02818, 0.8884, 0.02487, 0.8884, 0.02487, 0.8772, 0.07811, 0.8645, 0.07811, 0.8533, 0.08142, 0.8533, 0.08142, 0.8645, 0.8509, 0.9168, 0.8508, 0.928, 0.8475, 0.928, 0.8476, 0.9168, 0.3528, 0.8109, 0.3528, 0.7982, 0.3575, 0.787, 0.3635, 0.7809, 0.3748, 0.7763, 0.3874, 0.7763, 0.3986, 0.7809, 0.4047, 0.787, 0.4094, 0.7982, 0.4094, 0.8109, 0.4047, 0.8221, 0.3986, 0.8282, 0.3874, 0.8328, 0.3748, 0.8328, 0.3635, 0.8282, 0.3575, 0.8221, 0.7202, 0.7406, 0.7194, 0.7445, 0.7082, 0.7399, 0.7104, 0.7365, 0.7054, 0.7316, 0.7021, 0.7338, 0.6974, 0.7226, 0.7014, 0.7218, 0.7104, 0.6959, 0.7082, 0.6926, 0.7194, 0.6879, 0.7202, 0.6919, 0.7014, 0.7107, 0.6974, 0.7099, 0.7021, 0.6987, 0.7054, 0.7009, 0.746, 0.7009, 0.7494, 0.6987, 0.754, 0.7099, 0.7501, 0.7107, 0.7313, 0.6919, 0.7321, 0.6879, 0.7433, 0.6926, 0.7411, 0.6959, 0.7411, 0.7365, 0.7433, 0.7399, 0.7321, 0.7445, 0.7313, 0.7406, 0.7501, 0.7218, 0.754, 0.7226, 0.7494, 0.7338, 0.746, 0.7316, 0.7104, 0.7365, 0.7082, 0.7399, 0.7021, 0.7338, 0.7054, 0.7316, 0.7313, 0.7406, 0.7321, 0.7445, 0.7194, 0.7445, 0.7202, 0.7406, 0.7014, 0.7218, 0.6974, 0.7226, 0.6974, 0.7099, 0.7014, 0.7107, 0.7501, 0.7107, 0.754, 0.7099, 0.754, 0.7226, 0.7501, 0.7218, 0.7411, 0.6959, 0.7433, 0.6926, 0.7494, 0.6987, 0.746, 0.7009, 0.7202, 0.6919, 0.7194, 0.6879, 0.7321, 0.6879, 0.7313, 0.6919, 0.7054, 0.7009, 0.7021, 0.6987, 0.7082, 0.6926, 0.7104, 0.6959, 0.746, 0.7316, 0.7494, 0.7338, 0.7433, 0.7399, 0.7411, 0.7365, 0.8771, 0.2592, 0.8771, 0.2703, 0.8731, 0.2801, 0.8681, 0.2851, 0.8583, 0.2891, 0.8473, 0.2891, 0.8375, 0.2851, 0.8325, 0.2801, 0.8285, 0.2703, 0.8285, 0.2592, 0.8325, 0.2494, 0.8375, 0.2445, 0.8473, 0.2404, 0.8583, 0.2404, 0.8681, 0.2445, 0.8731, 0.2494, 0.4946, 0.9464, 0.4962, 0.9464, 0.4963, 0.9563, 0.4947, 0.9563, 0.3031, 0.8496, 0.3047, 0.8496, 0.3047, 0.8594, 0.3031, 0.8594, 0.3031, 0.8803, 0.3047, 0.8803, 0.3047, 0.8852, 0.3031, 0.8852, 0.3031, 0.8446, 0.3047, 0.8446, 0.3047, 0.8496, 0.3031, 0.8496, 0.7959, 0.9522, 0.7943, 0.9522, 0.7942, 0.9424, 0.7958, 0.9424, 0.3031, 0.8594, 0.3047, 0.8594, 0.3047, 0.8705, 0.3031, 0.8705, 0.1136, 0.9347, 0.1152, 0.9347, 0.1152, 0.9445, 0.1136, 0.9445, 0.7959, 0.9633, 0.7943, 0.9633, 0.7943, 0.9522, 0.7959, 0.9522, 0.7958, 0.9731, 0.7942, 0.9731, 0.7943, 0.9633, 0.7959, 0.9633, 0.4947, 0.9563, 0.4963, 0.9563, 0.4963, 0.9673, 0.4947, 0.9673, 0.4947, 0.9673, 0.4963, 0.9673, 0.4962, 0.9771, 0.4946, 0.9771, 0.1136, 0.9088, 0.1152, 0.9088, 0.1152, 0.9138, 0.1136, 0.9138, 0.1136, 0.9138, 0.1152, 0.9138, 0.1152, 0.9236, 0.1136, 0.9236, 0.1136, 0.9236, 0.1152, 0.9236, 0.1152, 0.9347, 0.1136, 0.9347, 0.3031, 0.8705, 0.3047, 0.8705, 0.3047, 0.8803, 0.3031, 0.8803, 0.7798, 0.9168, 0.7765, 0.9168, 0.7765, 0.9041, 0.7798, 0.9041, 0.92, 0.8581, 0.9233, 0.8581, 0.9233, 0.8642, 0.92, 0.8642, 0.92, 0.8993, 0.9233, 0.8993, 0.9233, 0.9054, 0.92, 0.9054, 0.7278, 0.9301, 0.7278, 0.9252, 0.7294, 0.9252, 0.7294, 0.9301, 0.1135, 0.8884, 0.1168, 0.8884, 0.1168, 0.8945, 0.1135, 0.8945, 0.1168, 0.8772, 0.1135, 0.8772, 0.1135, 0.8645, 0.1168, 0.8645, 0.9233, 0.8881, 0.92, 0.8881, 0.92, 0.8754, 0.9233, 0.8754, 0.07816, 0.9201, 0.08148, 0.9201, 0.08148, 0.9327, 0.07816, 0.9327, 0.1168, 0.8533, 0.1135, 0.8533, 0.1135, 0.8472, 0.1168, 0.8472, 0.1168, 0.8645, 0.1135, 0.8645, 0.1135, 0.8533, 0.1168, 0.8533, 0.7765, 0.9168, 0.7798, 0.9168, 0.7797, 0.928, 0.7764, 0.928, 0.92, 0.8881, 0.9233, 0.8881, 0.9233, 0.8993, 0.92, 0.8993, 0.7798, 0.9041, 0.7765, 0.9041, 0.7764, 0.8929, 0.7797, 0.8929, 0.08148, 0.9201, 0.07816, 0.9201, 0.07811, 0.9088, 0.08143, 0.9088, 0.9233, 0.8754, 0.92, 0.8754, 0.92, 0.8642, 0.9233, 0.8642, 0.1135, 0.8772, 0.1168, 0.8772, 0.1168, 0.8884, 0.1135, 0.8884, 0.07816, 0.9327, 0.08148, 0.9327, 0.08143, 0.944, 0.07811, 0.944, 0.06374, 0.8109, 0.05908, 0.8221, 0.05303, 0.8282, 0.04178, 0.8328, 0.02914, 0.8328, 0.01789, 0.8282, 0.01184, 0.8221, 0.007183, 0.8109, 0.007183, 0.7982, 0.01184, 0.787, 0.01789, 0.7809, 0.02914, 0.7763, 0.04178, 0.7763, 0.05303, 0.7809, 0.05908, 0.787, 0.06374, 0.7982, 0.2112, 0.8263, 0.221, 0.8223, 0.2232, 0.8256, 0.212, 0.8303, 0.2259, 0.8173, 0.23, 0.8075, 0.2339, 0.8083, 0.2293, 0.8196, 0.221, 0.7817, 0.2112, 0.7776, 0.212, 0.7737, 0.2232, 0.7784, 0.23, 0.7964, 0.2259, 0.7866, 0.2293, 0.7844, 0.2339, 0.7957, 0.1854, 0.7866, 0.1813, 0.7964, 0.1774, 0.7957, 0.182, 0.7844, 0.2001, 0.7776, 0.1903, 0.7817, 0.1881, 0.7784, 0.1993, 0.7737, 0.1903, 0.8223, 0.2001, 0.8263, 0.1993, 0.8303, 0.1881, 0.8256, 0.1813, 0.8075, 0.1854, 0.8173, 0.182, 0.8196, 0.1774, 0.8083, 0.221, 0.8223, 0.2259, 0.8173, 0.2293, 0.8196, 0.2232, 0.8256, 0.2001, 0.8263, 0.2112, 0.8263, 0.212, 0.8303, 0.1993, 0.8303, 0.23, 0.8075, 0.23, 0.7964, 0.2339, 0.7957, 0.2339, 0.8083, 0.1813, 0.7964, 0.1813, 0.8075, 0.1774, 0.8083, 0.1774, 0.7957, 0.1903, 0.7817, 0.1854, 0.7866, 0.182, 0.7844, 0.1881, 0.7784, 0.2112, 0.7776, 0.2001, 0.7776, 0.1993, 0.7737, 0.212, 0.7737, 0.2259, 0.7866, 0.221, 0.7817, 0.2232, 0.7784, 0.2293, 0.7844, 0.1854, 0.8173, 0.1903, 0.8223, 0.1881, 0.8256, 0.182, 0.8196, 0.7526, 0.8486, 0.7567, 0.8388, 0.7616, 0.8339, 0.7714, 0.8298, 0.7825, 0.8298, 0.7923, 0.8339, 0.7973, 0.8388, 0.8013, 0.8486, 0.8013, 0.8597, 0.7973, 0.8695, 0.7923, 0.8745, 0.7825, 0.8785, 0.7714, 0.8785, 0.7616, 0.8745, 0.7567, 0.8695, 0.7526, 0.8597, 0.2226, 0.937, 0.2227, 0.9468, 0.2211, 0.9468, 0.221, 0.937, 0.7118, 0.9608, 0.7118, 0.951, 0.7134, 0.951, 0.7134, 0.9608, 0.7118, 0.9301, 0.7118, 0.9252, 0.7134, 0.9252, 0.7134, 0.9301, 0.7118, 0.9658, 0.7118, 0.9608, 0.7134, 0.9608, 0.7134, 0.9658, 0.9714, 0.958, 0.9714, 0.9482, 0.9729, 0.9482, 0.973, 0.958, 0.7118, 0.951, 0.7118, 0.9399, 0.7134, 0.9399, 0.7134, 0.951, 0.7278, 0.9399, 0.7278, 0.9301, 0.7294, 0.9301, 0.7294, 0.9399, 0.9714, 0.9691, 0.9714, 0.958, 0.973, 0.958, 0.973, 0.9691, 0.9714, 0.9789, 0.9714, 0.9691, 0.973, 0.9691, 0.9729, 0.9789, 0.2227, 0.9468, 0.2227, 0.9578, 0.2211, 0.9578, 0.2211, 0.9468, 0.2227, 0.9578, 0.2226, 0.9676, 0.221, 0.9676, 0.2211, 0.9578, 0.7278, 0.9658, 0.7278, 0.9608, 0.7294, 0.9608, 0.7294, 0.9658, 0.7278, 0.9608, 0.7278, 0.951, 0.7294, 0.951, 0.7294, 0.9608, 0.7278, 0.951, 0.7278, 0.9399, 0.7294, 0.9399, 0.7294, 0.951, 0.7118, 0.9399, 0.7118, 0.9301, 0.7134, 0.9301, 0.7134, 0.9399, 0.4606, 0.9201, 0.4639, 0.9201, 0.4639, 0.9327, 0.4606, 0.9327, 0.06023, 0.8472, 0.06355, 0.8472, 0.06355, 0.8533, 0.06023, 0.8533, 0.06023, 0.8884, 0.06355, 0.8884, 0.06355, 0.8945, 0.06023, 0.8945, 0.3031, 0.9045, 0.3031, 0.8996, 0.3047, 0.8996, 0.3047, 0.9045, 0.4428, 0.8884, 0.4461, 0.8884, 0.4461, 0.8945, 0.4428, 0.8945, 0.4461, 0.8771, 0.4428, 0.8771, 0.4428, 0.8645, 0.4461, 0.8645, 0.06355, 0.8772, 0.06023, 0.8772, 0.06023, 0.8645, 0.06355, 0.8645, 0.941, 0.882, 0.9377, 0.882, 0.9377, 0.8694, 0.941, 0.8694, 0.4461, 0.8533, 0.4428, 0.8533, 0.4428, 0.8472, 0.4461, 0.8472, 0.4461, 0.8645, 0.4428, 0.8645, 0.4428, 0.8533, 0.4461, 0.8533, 0.4639, 0.9201, 0.4606, 0.9201, 0.4606, 0.9088, 0.4639, 0.9088, 0.06023, 0.8772, 0.06355, 0.8772, 0.06355, 0.8884, 0.06023, 0.8884, 0.4606, 0.9327, 0.4639, 0.9327, 0.4639, 0.944, 0.4606, 0.944, 0.9377, 0.882, 0.941, 0.882, 0.941, 0.8933, 0.9376, 0.8933, 0.06355, 0.8645, 0.06023, 0.8645, 0.06023, 0.8533, 0.06355, 0.8533, 0.4428, 0.8771, 0.4461, 0.8771, 0.4461, 0.8884, 0.4428, 0.8884, 0.941, 0.8694, 0.9377, 0.8694, 0.9376, 0.8581, 0.941, 0.8581, 0.8085, 0.1001, 0.8132, 0.08884, 0.8193, 0.08278, 0.8305, 0.07812, 0.8431, 0.07812, 0.8544, 0.08278, 0.8604, 0.08884, 0.8651, 0.1001, 0.8651, 0.1127, 0.8604, 0.124, 0.8544, 0.13, 0.8431, 0.1347, 0.8305, 0.1347, 0.8193, 0.13, 0.8132, 0.124, 0.8085, 0.1127, 0.6493, 0.6919, 0.6395, 0.6959, 0.6372, 0.6926, 0.6485, 0.6879, 0.6345, 0.7009, 0.6304, 0.7107, 0.6265, 0.7099, 0.6312, 0.6987, 0.6395, 0.7365, 0.6493, 0.7406, 0.6485, 0.7445, 0.6372, 0.7399, 0.6304, 0.7218, 0.6345, 0.7316, 0.6312, 0.7338, 0.6265, 0.7226, 0.6751, 0.7316, 0.6791, 0.7218, 0.6831, 0.7226, 0.6784, 0.7338, 0.6603, 0.7406, 0.6701, 0.7365, 0.6724, 0.7399, 0.6611, 0.7445, 0.6701, 0.6959, 0.6603, 0.6919, 0.6611, 0.6879, 0.6724, 0.6926, 0.6791, 0.7107, 0.6751, 0.7009, 0.6784, 0.6987, 0.6831, 0.7099, 0.6395, 0.6959, 0.6345, 0.7009, 0.6312, 0.6987, 0.6372, 0.6926, 0.6603, 0.6919, 0.6493, 0.6919, 0.6485, 0.6879, 0.6611, 0.6879, 0.6304, 0.7107, 0.6304, 0.7218, 0.6265, 0.7226, 0.6265, 0.7099, 0.6791, 0.7218, 0.6791, 0.7107, 0.6831, 0.7099, 0.6831, 0.7226, 0.6701, 0.7365, 0.6751, 0.7316, 0.6784, 0.7338, 0.6724, 0.7399, 0.6493, 0.7406, 0.6603, 0.7406, 0.6611, 0.7445, 0.6485, 0.7445, 0.6345, 0.7316, 0.6395, 0.7365, 0.6372, 0.7399, 0.6312, 0.7338, 0.6751, 0.7009, 0.6701, 0.6959, 0.6724, 0.6926, 0.6784, 0.6987, 0.8702, 0.6107, 0.8662, 0.6205, 0.8612, 0.6254, 0.8514, 0.6295, 0.8403, 0.6295, 0.8305, 0.6254, 0.8256, 0.6205, 0.8215, 0.6107, 0.8215, 0.5996, 0.8256, 0.5898, 0.8305, 0.5849, 0.8403, 0.5808, 0.8514, 0.5808, 0.8612, 0.5849, 0.8662, 0.5898, 0.8702, 0.5996, 0.8298, 0.9731, 0.8298, 0.9633, 0.8314, 0.9633, 0.8313, 0.9731, 0.4783, 0.9444, 0.4783, 0.9346, 0.4799, 0.9346, 0.4799, 0.9444, 0.4783, 0.9138, 0.4783, 0.9088, 0.4799, 0.9088, 0.4799, 0.9138, 0.4783, 0.9494, 0.4783, 0.9444, 0.4799, 0.9444, 0.4799, 0.9494, 0.7781, 0.9633, 0.778, 0.9731, 0.7764, 0.9731, 0.7765, 0.9633, 0.4783, 0.9346, 0.4783, 0.9236, 0.4799, 0.9236, 0.4799, 0.9346, 0.3031, 0.9143, 0.3031, 0.9045, 0.3047, 0.9045, 0.3047, 0.9143, 0.7781, 0.9522, 0.7781, 0.9633, 0.7765, 0.9633, 0.7765, 0.9522, 0.778, 0.9424, 0.7781, 0.9522, 0.7765, 0.9522, 0.7764, 0.9424, 0.8298, 0.9633, 0.8298, 0.9522, 0.8314, 0.9522, 0.8314, 0.9633, 0.8298, 0.9522, 0.8298, 0.9424, 0.8313, 0.9424, 0.8314, 0.9522, 0.3031, 0.9401, 0.3031, 0.9352, 0.3047, 0.9352, 0.3047, 0.9401, 0.3031, 0.9352, 0.3031, 0.9254, 0.3047, 0.9254, 0.3047, 0.9352, 0.3031, 0.9254, 0.3031, 0.9143, 0.3047, 0.9143, 0.3047, 0.9254, 0.4783, 0.9236, 0.4783, 0.9138, 0.4799, 0.9138, 0.4799, 0.9236, 0.8154, 0.9041, 0.8154, 0.9168, 0.8121, 0.9168, 0.8121, 0.9041, 0.1312, 0.8945, 0.1312, 0.8884, 0.1345, 0.8884, 0.1345, 0.8945, 0.1312, 0.8533, 0.1312, 0.8472, 0.1345, 0.8472, 0.1345, 0.8533, 0.6796, 0.9608, 0.6811, 0.9608, 0.6811, 0.9658, 0.6796, 0.9658, 0.6442, 0.8989, 0.6442, 0.8929, 0.6475, 0.8929, 0.6475, 0.8989, 0.6475, 0.9102, 0.6475, 0.9228, 0.6442, 0.9228, 0.6442, 0.9102, 0.1345, 0.8645, 0.1345, 0.8772, 0.1312, 0.8772, 0.1312, 0.8645, 0.007233, 0.9327, 0.007233, 0.9201, 0.01055, 0.9201, 0.01055, 0.9327, 0.6475, 0.9341, 0.6475, 0.9401, 0.6442, 0.9401, 0.6442, 0.9341, 0.6475, 0.9228, 0.6475, 0.9341, 0.6442, 0.9341, 0.6442, 0.9228, 0.8121, 0.9041, 0.812, 0.8929, 0.8153, 0.8929, 0.8154, 0.9041, 0.1312, 0.8645, 0.1312, 0.8533, 0.1345, 0.8533, 0.1345, 0.8645, 0.8154, 0.9168, 0.8153, 0.928, 0.812, 0.928, 0.8121, 0.9168, 0.01055, 0.9327, 0.0105, 0.944, 0.007184, 0.944, 0.007233, 0.9327, 0.1345, 0.8772, 0.1345, 0.8884, 0.1312, 0.8884, 0.1312, 0.8772, 0.6442, 0.9102, 0.6442, 0.8989, 0.6475, 0.8989, 0.6475, 0.9102, 0.007233, 0.9201, 0.007184, 0.9088, 0.0105, 0.9088, 0.01055, 0.9201, 0.8765, 0.3695, 0.8765, 0.3822, 0.8718, 0.3934, 0.8658, 0.3995, 0.8545, 0.4041, 0.8419, 0.4041, 0.8306, 0.3995, 0.8246, 0.3934, 0.8199, 0.3822, 0.8199, 0.3695, 0.8246, 0.3583, 0.8306, 0.3522, 0.8419, 0.3476, 0.8545, 0.3476, 0.8658, 0.3522, 0.8718, 0.3583, 0.8022, 0.6919, 0.803, 0.6879, 0.8142, 0.6926, 0.812, 0.6959, 0.817, 0.7009, 0.8203, 0.6987, 0.825, 0.7099, 0.821, 0.7107, 0.812, 0.7365, 0.8142, 0.7399, 0.803, 0.7445, 0.8022, 0.7406, 0.821, 0.7218, 0.825, 0.7226, 0.8203, 0.7338, 0.817, 0.7316, 0.7764, 0.7316, 0.773, 0.7338, 0.7684, 0.7226, 0.7723, 0.7218, 0.7911, 0.7406, 0.7904, 0.7445, 0.7791, 0.7399, 0.7813, 0.7365, 0.7813, 0.6959, 0.7791, 0.6926, 0.7904, 0.6879, 0.7911, 0.6919, 0.7723, 0.7107, 0.7684, 0.7099, 0.773, 0.6987, 0.7764, 0.7009, 0.812, 0.6959, 0.8142, 0.6926, 0.8203, 0.6987, 0.817, 0.7009, 0.7911, 0.6919, 0.7904, 0.6879, 0.803, 0.6879, 0.8022, 0.6919, 0.821, 0.7107, 0.825, 0.7099, 0.825, 0.7226, 0.821, 0.7218, 0.7723, 0.7218, 0.7684, 0.7226, 0.7684, 0.7099, 0.7723, 0.7107, 0.7813, 0.7365, 0.7791, 0.7399, 0.773, 0.7338, 0.7764, 0.7316, 0.8022, 0.7406, 0.803, 0.7445, 0.7904, 0.7445, 0.7911, 0.7406, 0.817, 0.7316, 0.8203, 0.7338, 0.8142, 0.7399, 0.812, 0.7365, 0.7764, 0.7009, 0.773, 0.6987, 0.7791, 0.6926, 0.7813, 0.6959, 0.6896, 0.8597, 0.6896, 0.8486, 0.6936, 0.8388, 0.6986, 0.8339, 0.7084, 0.8298, 0.7194, 0.8298, 0.7293, 0.8339, 0.7342, 0.8388, 0.7383, 0.8486, 0.7383, 0.8597, 0.7342, 0.8695, 0.7293, 0.8745, 0.7194, 0.8785, 0.7084, 0.8785, 0.6986, 0.8745, 0.6936, 0.8695, 0.9729, 0.8888, 0.9714, 0.8888, 0.9714, 0.879, 0.973, 0.879, 0.7441, 0.9301, 0.7457, 0.9301, 0.7457, 0.9399, 0.7441, 0.9399, 0.7441, 0.9608, 0.7457, 0.9608, 0.7457, 0.9658, 0.7441, 0.9658, 0.7441, 0.9252, 0.7457, 0.9252, 0.7457, 0.9301, 0.7441, 0.9301, 0.3193, 0.9648, 0.3209, 0.9648, 0.3208, 0.9746, 0.3193, 0.9746, 0.7441, 0.9399, 0.7457, 0.9399, 0.7457, 0.951, 0.7441, 0.951, 0.6796, 0.951, 0.6811, 0.951, 0.6811, 0.9608, 0.6796, 0.9608, 0.3193, 0.9537, 0.3209, 0.9537, 0.3209, 0.9648, 0.3193, 0.9648, 0.3193, 0.9439, 0.3208, 0.9439, 0.3209, 0.9537, 0.3193, 0.9537, 0.973, 0.879, 0.9714, 0.879, 0.9714, 0.8679, 0.973, 0.8679, 0.973, 0.8679, 0.9714, 0.8679, 0.9714, 0.8581, 0.9729, 0.8581, 0.6796, 0.9252, 0.6811, 0.9252, 0.6811, 0.9301, 0.6796, 0.9301, 0.6796, 0.9301, 0.6811, 0.9301, 0.6811, 0.9399, 0.6796, 0.9399, 0.6796, 0.9399, 0.6811, 0.9399, 0.6811, 0.951, 0.6796, 0.951, 0.7441, 0.951, 0.7457, 0.951, 0.7457, 0.9608, 0.7441, 0.9608, 0.8215, 0.6486, 0.8263, 0.6486, 0.8263, 0.6571, 0.8215, 0.6571, 0.7118, 0.9061, 0.7118, 0.8976, 0.7165, 0.8929, 0.7251, 0.8929, 0.7298, 0.8976, 0.7298, 0.9061, 0.7251, 0.9108, 0.7165, 0.9108, 0.4799, 0.9638, 0.4799, 0.9723, 0.4751, 0.9723, 0.4751, 0.9638, 0.6796, 0.9061, 0.6796, 0.8976, 0.6842, 0.8929, 0.6928, 0.8929, 0.6975, 0.8976, 0.6975, 0.9061, 0.6928, 0.9108, 0.6842, 0.9108, 0.6457, 0.9592, 0.6505, 0.9592, 0.6505, 0.9677, 0.6457, 0.9677, 0.6505, 0.9545, 0.6505, 0.9592, 0.6457, 0.9592, 0.6457, 0.9545, 0.6457, 0.9724, 0.6457, 0.9677, 0.6505, 0.9677, 0.6505, 0.9724, 0.8263, 0.6439, 0.8263, 0.6486, 0.8215, 0.6486, 0.8215, 0.6439, 0.8215, 0.6618, 0.8215, 0.6571, 0.8263, 0.6571, 0.8263, 0.6618, 0.1822, 0.9646, 0.1822, 0.9731, 0.1774, 0.9731, 0.1774, 0.9646])
me_cube_005.materials.append(mat_material_003)
me_cube_005.update()

# ---- objects
ob_cube_005 = bpy.data.objects.new('Cube.005', me_cube_005)

# ---- transforms, parenting, visibility, modifiers, constraints
ob_cube_005.location = (0.0, 0.0, 0.0)

# ---- collection membership
col_collection.objects.link(ob_cube_005)

# ---- scene / render settings (as saved in the file)
scene.frame_start = 1; scene.frame_end = 250; scene.frame_set(0)
scene.render.engine = 'CYCLES'
scene.cycles.use_denoising = False
scene.cycles.samples = 128
scene.cycles.sampling_pattern = 'TABULATED_SOBOL'
scene.cycles.use_adaptive_sampling = False
scene.cycles.use_light_tree = False
scene.cycles.bake_type = 'DIFFUSE'
scene.view_settings.view_transform = 'Filmic'
bpy.context.view_layer.update()

# ---- added for rendering (the .blend has no active camera and no usable light): camera, sun
cam_auto = bpy.data.cameras.new('AutoCamera')
cam_auto.lens = 50.0
cam_auto.sensor_width = 36.0
cam_auto.clip_end = 1000.0
ob_auto_camera = bpy.data.objects.new('AutoCamera', cam_auto)
scene.collection.objects.link(ob_auto_camera)
ob_auto_camera.location = (1.40574, -1.68495, 1.25331)
ob_auto_camera.rotation_euler = (1.09748, -7.21219e-08, 0.694738)
scene.camera = ob_auto_camera
light_auto_sun = bpy.data.lights.new('AutoSun', 'SUN')
light_auto_sun.energy = 3.0
light_auto_sun.angle = 0.0523599
ob_auto_sun = bpy.data.objects.new('AutoSun', light_auto_sun)
scene.collection.objects.link(ob_auto_sun)
ob_auto_sun.rotation_euler = (0.872665, 0.174533, 0.523599)
bpy.context.view_layer.update()
